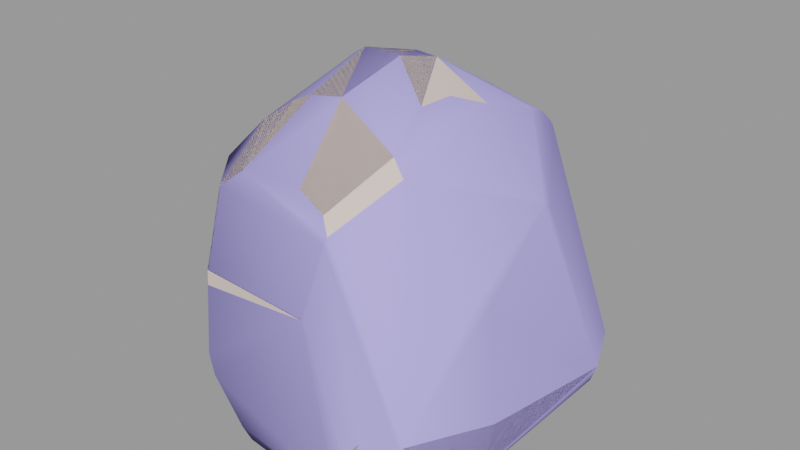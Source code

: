 # Source: cliff_wall_07.blend  (saved by Blender 2.92.15; exported with 4.5.12 LTS)
import bpy
from mathutils import Matrix  # noqa: F401  (used for matrix-valued properties, if any)

bpy.ops.wm.read_factory_settings(use_empty=True)
scene = bpy.context.scene
scene.name = 'cliff_wall_07.qc'

# ---- collections
col_cliff_wall_07 = bpy.data.collections.new('cliff_wall_07'); scene.collection.children.link(col_cliff_wall_07)

# ---- materials (node trees are filled in below, after node groups)
mat_cliff_wall_06 = bpy.data.materials.new('cliff_wall_06')
mat_cliff_wall_06.use_transparent_shadow = False
mat_cliff_wall_06.diffuse_color = (0.7415, 0.6145, 0.5547, 1.0)
mat_phy = bpy.data.materials.new('  phy')
mat_phy.use_transparent_shadow = False
mat_phy.diffuse_color = (0.4471, 0.4011, 0.9754, 1.0)

# ---- material node trees

# ---- meshes
me_cliff_wall_07_reference = bpy.data.meshes.new('cliff_wall_07_reference')
me_cliff_wall_07_reference.from_pydata([(-10.26, -50.6, 37.89), (19.17, -76.61, 40.13), (-0.6744, -39.34, 52.97), (77.6, -73.16, 43.53), (17.78, -78.53, 60.4), (68.06, -81.24, 61.36), (80.66, 7.003, 102.8), (75.37, 36.83, 107.0), (65.58, 19.43, 119.7), (81.76, 31.35, 84.88), (78.66, 5.142, 112.4), (74.95, 7.778, 117.4), (116.1, -39.44, 24.18), (96.32, 29.52, 41.63), (103.2, -38.53, 33.41), (105.1, 33.22, 29.08), (104.5, -74.52, 29.28), (92.35, -66.78, 36.88), (98.63, 31.34, 45.24), (110.0, -42.58, 36.2), (81.92, 58.88, 42.88), (99.12, 37.43, 48.54), (-12.48, 20.42, 46.42), (-17.4, -3.449, 27.48), (-8.405, 8.725, 45.88), (-22.46, 10.3, 28.91), (0.7573, 10.01, 63.48), (1.031, 21.05, 60.15), (16.72, 18.37, 90.62), (17.25, 24.92, 73.01), (-5.784, 2.178, 92.64), (21.26, -82.0, 25.34), (83.81, -80.46, 31.48), (18.22, -81.26, 33.06), (80.71, -82.46, 26.44), (-7.0, -53.45, 20.49), (-9.501, -54.78, 28.77), (-3.986, -48.32, 15.58), (29.29, -77.19, 18.14), (61.22, 71.78, 66.41), (31.53, 55.59, 81.41), (63.12, 69.47, 74.33), (30.35, 56.45, 74.13), (11.52, 35.55, 54.86), (-8.684, 28.99, 47.2), (20.59, 48.74, 53.98), (60.45, 72.25, 52.61), (70.0, 58.58, 94.48), (51.77, 42.55, 110.1), (71.25, 50.41, 100.9), (48.0, 49.46, 103.6), (45.66, 42.77, 108.5), (28.52, 36.84, 104.4), (29.26, 22.95, 109.8), (44.99, 18.57, 118.8), (55.45, 3.237, 131.9), (53.05, 18.03, 120.6), (43.42, 6.549, 131.0), (110.2, -41.24, -1.035), (112.3, 37.78, 5.619), (114.1, -42.39, 5.806), (110.3, 36.71, -1.026), (31.98, -79.9, 5.691), (-6.492, -47.8, -1.344), (33.31, -77.1, -1.126), (-7.595, -49.7, 5.586), (99.52, -74.72, 5.793), (82.41, -83.02, -0.8164), (96.14, -71.69, -0.8546), (84.52, -85.92, 5.836), (-18.92, 36.26, 5.721), (-5.307, 40.58, -1.394), (-17.02, 34.62, -1.252), (-6.251, 42.74, 5.566), (5.375, 58.19, 5.309), (42.84, 77.3, -1.012), (5.093, 55.12, -1.278), (44.71, 80.52, 5.472), (-20.87, -7.396, -1.429), (-22.72, -8.567, 5.47), (-27.36, 9.035, -1.242), (-28.99, 7.136, 4.552), (-29.65, 9.755, 5.691), (42.55, 62.27, -10.37), (11.74, 44.51, -10.37), (97.31, -34.01, -10.37), (97.31, 29.31, -10.37), (85.7, -58.55, -10.37), (74.56, -67.67, -10.37), (34.8, -63.26, -10.37), (2.226, -39.57, -10.37), (-9.622, -6.546, -10.37), (-14.72, 6.875, -10.37), (92.56, 69.88, 5.456), (95.07, 53.77, 28.91), (101.3, 62.73, 5.485), (86.59, 62.16, 29.11), (91.17, 68.19, -0.8506), (99.85, 61.2, -0.8675), (55.48, -68.1, 105.5), (38.37, -43.78, 126.8), (27.29, -66.79, 103.5), (55.1, -46.67, 130.8), (-7.976, -42.24, 90.99), (2.06, -3.582, 102.2), (7.152, -36.46, 98.96), (-18.99, -10.58, 14.57), (-19.57, -4.757, 19.54), (67.2, -81.47, 66.49), (17.5, -77.93, 66.06), (16.66, -68.66, 95.21), (-4.162, -46.53, 70.41), (24.97, -6.168, 129.5), (30.85, -44.42, 123.3), (31.53, -8.415, 133.5), (36.4, 8.262, 127.3), (52.0, -13.24, 135.7), (86.68, 53.71, -10.37), (3.153, 32.72, -10.37), (-6.296, 27.76, -10.37), (55.7, 76.74, 30.5), (28.96, 44.87, 97.94), (109.3, -36.18, 66.75), (97.31, 8.766, 86.59), (107.6, -37.49, 71.4), (98.97, 11.66, 83.56), (98.71, -47.18, 81.78), (100.0, 35.28, 50.43), (98.27, 16.31, 81.79), (101.7, 27.92, 52.58), (94.2, 22.72, 81.27), (111.4, -39.35, 41.64), (67.92, -70.5, 100.9), (82.43, -52.71, 119.2), (72.34, -26.54, 125.6), (71.46, -72.63, 95.06), (87.21, -53.75, 113.1), (-13.75, 34.75, 24.61), (1.253, 41.56, 24.38), (70.82, -8.746, 124.4), (76.8, -28.2, 119.5), (75.45, -12.34, 118.5), (-1.568, -43.68, 57.13), (70.13, 60.73, 91.73), (79.5, 61.64, 49.26), (88.54, 59.25, 33.94), (86.22, -70.96, 45.03), (90.83, -80.78, 27.81), (85.64, -83.68, 21.98), (86.04, -79.99, 31.72), (17.49, 11.99, 104.6), (21.34, -4.212, 123.9), (93.92, 62.72, -3.914), (19.86, -48.97, 114.9), (15.59, 58.05, 23.4)], [], [(0, 1, 2), (3, 4, 1), (3, 5, 4), (6, 7, 8), (6, 9, 7), (8, 10, 6), (8, 11, 10), (12, 13, 14), (12, 15, 13), (16, 14, 17), (16, 12, 14), (14, 18, 19), (14, 13, 18), (20, 18, 13), (20, 21, 18), (22, 23, 24), (22, 25, 23), (22, 26, 27), (22, 24, 26), (26, 28, 29), (26, 30, 28), (31, 32, 33), (31, 34, 32), (33, 35, 31), (33, 36, 35), (36, 1, 0), (36, 33, 1), (31, 37, 38), (31, 35, 37), (39, 40, 41), (39, 42, 40), (43, 27, 29), (43, 44, 27), (45, 39, 46), (45, 42, 39), (42, 43, 29), (42, 45, 43), (47, 48, 49), (47, 50, 48), (51, 52, 53), (53, 54, 51), (48, 7, 49), (48, 8, 7), (55, 56, 57), (55, 8, 56), (56, 51, 54), (56, 48, 51), (58, 59, 60), (58, 61, 59), (62, 63, 64), (62, 65, 63), (66, 67, 68), (66, 69, 67), (70, 71, 72), (70, 73, 71), (74, 75, 76), (74, 77, 75), (64, 69, 62), (64, 67, 69), (65, 78, 63), (65, 79, 78), (79, 80, 78), (79, 81, 80), (82, 72, 80), (82, 70, 72), (76, 73, 74), (76, 71, 73), (76, 83, 84), (76, 75, 83), (61, 85, 86), (61, 58, 85), (58, 87, 85), (58, 68, 87), (68, 88, 87), (68, 67, 88), (67, 89, 88), (67, 64, 89), (64, 90, 89), (64, 63, 90), (63, 91, 90), (63, 78, 91), (78, 92, 91), (78, 80, 92), (93, 94, 95), (93, 96, 94), (95, 97, 93), (95, 98, 97), (99, 100, 101), (99, 102, 100), (103, 104, 30), (103, 105, 104), (36, 106, 35), (36, 107, 106), (36, 23, 107), (36, 0, 23), (108, 4, 5), (108, 109, 4), (110, 111, 109), (110, 103, 111), (100, 112, 113), (100, 114, 112), (57, 54, 115), (57, 56, 54), (115, 114, 57), (115, 112, 114), (102, 114, 100), (102, 116, 114), (57, 116, 55), (57, 114, 116), (89, 90, 91), (89, 91, 92), (92, 88, 89), (92, 87, 88), (92, 85, 87), (92, 86, 85), (92, 117, 86), (92, 83, 117), (92, 84, 83), (92, 118, 84), (92, 119, 118), (68, 60, 66), (68, 58, 60), (59, 12, 60), (59, 15, 12), (16, 60, 12), (16, 66, 60), (38, 65, 62), (38, 37, 65), (80, 119, 92), (80, 72, 119), (72, 118, 119), (72, 71, 118), (71, 84, 118), (71, 76, 84), (98, 59, 61), (98, 95, 59), (93, 75, 77), (93, 97, 75), (59, 94, 15), (59, 95, 94), (96, 77, 120), (96, 93, 77), (121, 51, 50), (121, 52, 51), (122, 123, 124), (122, 125, 123), (126, 123, 6), (126, 124, 123), (127, 128, 129), (127, 130, 128), (18, 21, 127), (18, 127, 129), (129, 19, 18), (129, 131, 19), (132, 102, 99), (132, 133, 102), (134, 102, 133), (134, 116, 102), (133, 135, 136), (133, 132, 135), (9, 21, 20), (9, 127, 21), (9, 130, 127), (43, 137, 44), (43, 138, 137), (73, 137, 138), (73, 70, 137), (55, 11, 8), (55, 139, 11), (134, 139, 55), (134, 55, 116), (136, 134, 133), (136, 140, 134), (139, 134, 140), (139, 140, 141), (11, 139, 141), (11, 141, 10), (1, 142, 2), (1, 4, 142), (109, 142, 4), (109, 111, 142), (126, 140, 136), (126, 141, 140), (126, 10, 141), (126, 6, 10), (20, 7, 9), (20, 49, 7), (20, 47, 49), (20, 143, 47), (20, 144, 143), (17, 14, 19), (46, 96, 120), (46, 145, 96), (46, 20, 145), (46, 144, 20), (46, 143, 144), (46, 41, 143), (46, 39, 41), (22, 27, 44), (17, 136, 146), (17, 126, 136), (17, 124, 126), (17, 122, 124), (17, 131, 122), (17, 19, 131), (26, 29, 27), (26, 103, 30), (26, 111, 103), (26, 142, 111), (26, 2, 142), (147, 34, 148), (147, 32, 34), (147, 149, 32), (5, 135, 108), (5, 136, 135), (5, 146, 136), (5, 3, 146), (37, 35, 106), (25, 70, 82), (25, 137, 70), (25, 44, 137), (25, 22, 44), (147, 146, 149), (147, 17, 146), (147, 16, 17), (13, 145, 20), (13, 94, 145), (13, 15, 94), (31, 38, 34), (0, 24, 23), (0, 26, 24), (0, 2, 26), (48, 50, 51), (125, 6, 123), (125, 9, 6), (125, 130, 9), (125, 128, 130), (28, 30, 104), (28, 104, 150), (150, 104, 151), (150, 151, 112), (150, 112, 115), (115, 53, 150), (115, 54, 53), (122, 128, 125), (122, 129, 128), (122, 131, 129), (8, 48, 56), (52, 121, 28), (28, 53, 52), (28, 150, 53), (80, 81, 82), (40, 28, 121), (40, 29, 28), (40, 42, 29), (145, 94, 96), (98, 117, 152), (98, 86, 117), (98, 61, 86), (98, 152, 97), (97, 83, 75), (97, 117, 83), (97, 152, 117), (110, 99, 101), (110, 132, 99), (110, 135, 132), (110, 108, 135), (110, 109, 108), (81, 25, 82), (81, 23, 25), (81, 107, 23), (79, 107, 81), (79, 106, 107), (37, 106, 79), (37, 79, 65), (105, 103, 110), (38, 148, 34), (38, 69, 148), (38, 62, 69), (153, 105, 110), (147, 66, 16), (147, 69, 66), (147, 148, 69), (151, 113, 112), (151, 153, 113), (151, 105, 153), (151, 104, 105), (45, 46, 120), (45, 120, 154), (120, 74, 154), (120, 77, 74), (101, 153, 110), (101, 113, 153), (113, 101, 100), (43, 45, 154), (43, 154, 138), (154, 73, 138), (154, 74, 73), (3, 149, 146), (3, 32, 149), (3, 33, 32), (3, 1, 33), (121, 41, 40), (121, 143, 41), (121, 47, 143), (121, 50, 47)])
me_cliff_wall_07_reference.polygons.foreach_set('use_smooth', [True] * 306)
_k = set([(0, 1), (0, 2), (0, 23), (0, 36), (1, 2), (1, 3), (1, 4), (1, 33), (2, 26), (2, 142), (3, 5), (3, 146), (4, 5), (4, 109), (5, 108), (6, 8), (6, 9), (6, 10), (6, 123), (6, 126), (7, 8), (7, 9), (7, 49), (8, 11), (8, 48), (8, 55), (8, 56), (9, 20), (9, 130), (10, 11), (10, 141), (11, 139), (12, 14), (12, 15), (12, 16), (12, 60), (13, 14), (13, 15), (13, 18), (13, 20), (14, 17), (14, 19), (15, 59), (15, 94), (16, 17), (16, 66), (16, 147), (17, 19), (17, 146), (18, 19), (18, 21), (19, 131), (20, 21), (20, 144), (20, 145), (21, 127), (22, 24), (22, 25), (22, 27), (22, 44), (23, 24), (23, 25), (23, 107), (25, 82), (26, 27), (26, 29), (26, 30), (27, 29), (27, 44), (28, 29), (28, 30), (28, 121), (28, 150), (29, 42), (29, 43), (30, 103), (30, 104), (31, 33), (31, 34), (31, 35), (31, 38), (32, 33), (32, 34), (32, 149), (33, 36), (34, 38), (34, 148), (35, 36), (35, 37), (35, 106), (36, 107), (37, 38), (37, 65), (37, 106), (38, 62), (39, 41), (39, 42), (39, 46), (40, 41), (40, 42), (40, 121), (41, 143), (42, 45), (43, 44), (43, 45), (43, 138), (44, 137), (45, 46), (45, 154), (46, 120), (47, 49), (47, 50), (47, 143), (48, 49), (48, 50), (48, 51), (48, 56), (50, 51), (50, 121), (51, 52), (51, 54), (52, 53), (52, 121), (53, 54), (53, 150), (54, 56), (54, 115), (55, 57), (55, 116), (56, 57), (57, 114), (57, 115), (58, 60), (58, 61), (58, 68), (58, 85), (59, 60), (59, 61), (59, 95), (60, 66), (61, 86), (61, 98), (62, 64), (62, 65), (62, 69), (63, 64), (63, 65), (63, 78), (63, 90), (64, 67), (64, 89), (65, 79), (66, 68), (66, 69), (67, 68), (67, 69), (67, 88), (68, 87), (69, 148), (70, 72), (70, 73), (70, 82), (70, 137), (71, 72), (71, 73), (71, 76), (71, 118), (72, 80), (72, 119), (73, 74), (73, 138), (74, 76), (74, 77), (74, 154), (75, 76), (75, 77), (75, 83), (75, 97), (76, 84), (77, 93), (77, 120), (78, 80), (79, 81), (80, 81), (80, 82), (80, 92), (81, 82), (83, 84), (83, 117), (84, 118), (85, 86), (85, 87), (86, 117), (87, 88), (88, 89), (89, 90), (90, 91), (91, 92), (92, 119), (93, 95), (93, 96), (93, 97), (94, 95), (94, 96), (94, 145), (95, 98), (96, 120), (96, 145), (97, 98), (97, 152), (98, 152), (99, 101), (99, 102), (99, 132), (100, 101), (100, 102), (100, 113), (100, 114), (101, 110), (102, 116), (102, 133), (103, 105), (103, 110), (103, 111), (104, 105), (104, 151), (105, 110), (105, 153), (106, 107), (108, 109), (108, 135), (109, 110), (109, 111), (110, 153), (111, 142), (112, 113), (112, 114), (112, 115), (112, 151), (113, 153), (114, 116), (116, 134), (117, 152), (118, 119), (122, 124), (122, 125), (122, 131), (123, 124), (123, 125), (124, 126), (125, 128), (126, 136), (127, 129), (127, 130), (128, 129), (128, 130), (129, 131), (132, 133), (132, 135), (133, 134), (133, 136), (134, 139), (135, 136), (136, 140), (136, 146), (140, 141), (143, 144), (146, 149), (147, 148), (147, 149)])
me_cliff_wall_07_reference.attributes.new('sharp_edge', 'BOOLEAN', 'EDGE').data.foreach_set('value', [ (min(e.vertices), max(e.vertices)) in _k for e in me_cliff_wall_07_reference.edges])
_uv = me_cliff_wall_07_reference.uv_layers.new(name='UVMap')
_uv.uv.foreach_set('vector', [0.07596, 0.1744, 0.07462, 0.2128, 0.09402, 0.1759, 0.7168, 0.1411, 0.6424, 0.167, 0.6418, 0.1403, 0.7168, 0.1411, 0.7051, 0.1678, 0.6424, 0.167, 0.5761, 0.1117, 0.5979, 0.1183, 0.5699, 0.1474, 0.5761, 0.1117, 0.6206, 0.09552, 0.5979, 0.1183, 0.7037, 0.9506, 0.7167, 0.9264, 0.7294, 0.9274, 0.7037, 0.9506, 0.7098, 0.9313, 0.7167, 0.9264, 0.5281, 0.04179, 0.6162, 0.062, 0.5307, 0.06187, 0.5281, 0.04179, 0.6177, 0.04141, 0.6162, 0.062, 0.4847, 0.05456, 0.5307, 0.06187, 0.4935, 0.07454, 0.4847, 0.05456, 0.5281, 0.04179, 0.5307, 0.06187, 0.8207, 0.8496, 0.8148, 0.9441, 0.8118, 0.8437, 0.8207, 0.8496, 0.8202, 0.9415, 0.8148, 0.9441, 0.8318, 0.9863, 0.8148, 0.9441, 0.8202, 0.9415, 0.8318, 0.9863, 0.8107, 0.9533, 0.8148, 0.9441, 0.6396, 0.6524, 0.6755, 0.6403, 0.6524, 0.6606, 0.6396, 0.6524, 0.6587, 0.632, 0.6755, 0.6403, 0.6396, 0.6524, 0.6402, 0.6843, 0.6287, 0.6744, 0.6396, 0.6524, 0.6524, 0.6606, 0.6402, 0.6843, 0.6402, 0.6843, 0.6171, 0.72, 0.6111, 0.6963, 0.6402, 0.6843, 0.6522, 0.7243, 0.6171, 0.72, 0.05819, 0.2136, 0.05889, 0.287, 0.06627, 0.2118, 0.05819, 0.2136, 0.05316, 0.2824, 0.05889, 0.287, 0.06627, 0.2118, 0.0606, 0.1714, 0.05819, 0.2136, 0.06627, 0.2118, 0.06761, 0.1746, 0.0606, 0.1714, 0.06761, 0.1746, 0.07462, 0.2128, 0.07596, 0.1744, 0.06761, 0.1746, 0.06627, 0.2118, 0.07462, 0.2128, 0.05819, 0.2136, 0.04867, 0.1676, 0.0482, 0.2219, 0.05819, 0.2136, 0.05658, 0.1653, 0.04867, 0.1676, 0.5136, 0.7009, 0.5612, 0.7022, 0.5168, 0.7119, 0.5136, 0.7009, 0.5583, 0.6926, 0.5612, 0.7022, 0.6057, 0.667, 0.6287, 0.6744, 0.6111, 0.6963, 0.6057, 0.667, 0.629, 0.6516, 0.6287, 0.6744, 0.5629, 0.6608, 0.5136, 0.7009, 0.5074, 0.6833, 0.5629, 0.6608, 0.5583, 0.6926, 0.5136, 0.7009, 0.5674, 0.6907, 0.6057, 0.667, 0.6111, 0.6963, 0.5674, 0.6907, 0.5854, 0.6648, 0.6057, 0.667, 0.5256, 0.743, 0.5611, 0.7526, 0.5322, 0.7557, 0.5256, 0.743, 0.5551, 0.7421, 0.5611, 0.7526, 0.5649, 0.7478, 0.5854, 0.7353, 0.599, 0.7504, 0.599, 0.7504, 0.5881, 0.7733, 0.5649, 0.7478, 0.5611, 0.7526, 0.5391, 0.7758, 0.5322, 0.7557, 0.5611, 0.7526, 0.5665, 0.7904, 0.5391, 0.7758, 0.5927, 0.804, 0.5807, 0.7817, 0.602, 0.7908, 0.5927, 0.804, 0.5665, 0.7904, 0.5807, 0.7817, 0.5807, 0.7817, 0.5649, 0.7478, 0.5881, 0.7733, 0.5807, 0.7817, 0.5611, 0.7526, 0.5649, 0.7478, 0.5226, 0.008539, 0.6202, 0.009204, 0.5226, 0.01879, 0.5226, 0.008539, 0.6187, 0.000203, 0.6202, 0.009204, 0.02653, 0.2046, 0.01468, 0.1213, 0.01551, 0.2047, 0.02653, 0.2046, 0.02588, 0.1228, 0.01468, 0.1213, 0.02337, 0.314, 0.01368, 0.2832, 0.0116, 0.312, 0.02337, 0.314, 0.02382, 0.2864, 0.01368, 0.2832, 0.6317, 0.5981, 0.6158, 0.5876, 0.6326, 0.5889, 0.6317, 0.5981, 0.6144, 0.5975, 0.6158, 0.5876, 0.5475, 0.5923, 0.4944, 0.6063, 0.546, 0.5826, 0.5475, 0.5923, 0.494, 0.6164, 0.4944, 0.6063, 0.01551, 0.2047, 0.02382, 0.2864, 0.02653, 0.2046, 0.01551, 0.2047, 0.01368, 0.2832, 0.02382, 0.2864, 0.02588, 0.1228, 0.01594, 0.04482, 0.01468, 0.1213, 0.02588, 0.1228, 0.02783, 0.04595, 0.01594, 0.04482, 0.02783, 0.04595, 0.01668, 0.01222, 0.01594, 0.04482, 0.02783, 0.04595, 0.02706, 0.01466, 0.01668, 0.01222, 0.6658, 0.6014, 0.6326, 0.5889, 0.6663, 0.5919, 0.6658, 0.6014, 0.6317, 0.5981, 0.6326, 0.5889, 0.5933, 0.5874, 0.6144, 0.5975, 0.5898, 0.5962, 0.5933, 0.5874, 0.6158, 0.5876, 0.6144, 0.5975, 0.7006, 0.3677, 0.7504, 0.3633, 0.7108, 0.3858, 0.7006, 0.3677, 0.7509, 0.3394, 0.7504, 0.3633, 0.8391, 0.3985, 0.8169, 0.4932, 0.8186, 0.4086, 0.8391, 0.3985, 0.8369, 0.5039, 0.8169, 0.4932, 0.8369, 0.5039, 0.8016, 0.5255, 0.8169, 0.4932, 0.8369, 0.5039, 0.8172, 0.5463, 0.8016, 0.5255, 0.8172, 0.5463, 0.7873, 0.5373, 0.8016, 0.5255, 0.8172, 0.5463, 0.7975, 0.5618, 0.7873, 0.5373, 0.7975, 0.5618, 0.7372, 0.5303, 0.7873, 0.5373, 0.7975, 0.5618, 0.7335, 0.5526, 0.7372, 0.5303, 0.7335, 0.5526, 0.6968, 0.4979, 0.7372, 0.5303, 0.7335, 0.5526, 0.6824, 0.5113, 0.6968, 0.4979, 0.6824, 0.5113, 0.6824, 0.4535, 0.6968, 0.4979, 0.6824, 0.5113, 0.6637, 0.4557, 0.6824, 0.4535, 0.6637, 0.4557, 0.6765, 0.4356, 0.6824, 0.4535, 0.6637, 0.4557, 0.6566, 0.4318, 0.6765, 0.4356, 0.6671, 0.01178, 0.6462, 0.04279, 0.6536, 0.009415, 0.6671, 0.01178, 0.6614, 0.04598, 0.6462, 0.04279, 0.6536, 0.009415, 0.6702, 0.003203, 0.6671, 0.01178, 0.6536, 0.009415, 0.6536, 0.000377, 0.6702, 0.003203, 0.6874, 0.229, 0.6621, 0.27, 0.6518, 0.2256, 0.6874, 0.229, 0.6842, 0.274, 0.6621, 0.27, 0.5902, 0.213, 0.5635, 0.2643, 0.5475, 0.2556, 0.5902, 0.213, 0.5988, 0.2364, 0.5635, 0.2643, 0.06761, 0.1746, 0.05819, 0.1288, 0.0606, 0.1714, 0.06761, 0.1746, 0.06446, 0.1261, 0.05819, 0.1288, 0.06761, 0.1746, 0.07135, 0.1289, 0.06446, 0.1261, 0.06761, 0.1746, 0.07596, 0.1744, 0.07135, 0.1289, 0.7036, 0.1746, 0.6424, 0.167, 0.7051, 0.1678, 0.7036, 0.1746, 0.6421, 0.1742, 0.6424, 0.167, 0.6382, 0.2143, 0.5961, 0.1847, 0.6421, 0.1742, 0.6382, 0.2143, 0.5902, 0.213, 0.5961, 0.1847, 0.6621, 0.27, 0.6287, 0.3108, 0.6528, 0.265, 0.6621, 0.27, 0.6389, 0.3128, 0.6287, 0.3108, 0.602, 0.7908, 0.5881, 0.7733, 0.6067, 0.7816, 0.602, 0.7908, 0.5807, 0.7817, 0.5881, 0.7733, 0.6067, 0.7816, 0.6256, 0.7958, 0.602, 0.7908, 0.6067, 0.7816, 0.6298, 0.7858, 0.6256, 0.7958, 0.6842, 0.274, 0.6389, 0.3128, 0.6621, 0.27, 0.6842, 0.274, 0.6661, 0.3165, 0.6389, 0.3128, 0.602, 0.7908, 0.6098, 0.8187, 0.5927, 0.804, 0.602, 0.7908, 0.6256, 0.7958, 0.6098, 0.8187, 0.7372, 0.5303, 0.6968, 0.4979, 0.6824, 0.4535, 0.7372, 0.5303, 0.6824, 0.4535, 0.6765, 0.4356, 0.6765, 0.4356, 0.7873, 0.5373, 0.7372, 0.5303, 0.6765, 0.4356, 0.8016, 0.5255, 0.7873, 0.5373, 0.6765, 0.4356, 0.8169, 0.4932, 0.8016, 0.5255, 0.6765, 0.4356, 0.8186, 0.4086, 0.8169, 0.4932, 0.6765, 0.4356, 0.8059, 0.3759, 0.8186, 0.4086, 0.6765, 0.4356, 0.7504, 0.3633, 0.8059, 0.3759, 0.6765, 0.4356, 0.7108, 0.3858, 0.7504, 0.3633, 0.6765, 0.4356, 0.6995, 0.4013, 0.7108, 0.3858, 0.6765, 0.4356, 0.6875, 0.408, 0.6995, 0.4013, 0.4798, 0.01207, 0.5226, 0.01879, 0.4789, 0.02291, 0.4798, 0.01207, 0.5226, 0.008539, 0.5226, 0.01879, 0.6202, 0.009204, 0.5281, 0.04179, 0.5226, 0.01879, 0.6202, 0.009204, 0.6177, 0.04141, 0.5281, 0.04179, 0.4847, 0.05456, 0.5226, 0.01879, 0.5281, 0.04179, 0.4847, 0.05456, 0.4789, 0.02291, 0.5226, 0.01879, 0.04519, 0.1996, 0.02588, 0.1228, 0.02653, 0.2046, 0.04519, 0.1996, 0.04245, 0.1248, 0.02588, 0.1228, 0.6566, 0.4318, 0.6875, 0.408, 0.6765, 0.4356, 0.6566, 0.4318, 0.6706, 0.3966, 0.6875, 0.408, 0.6706, 0.3966, 0.6995, 0.4013, 0.6875, 0.408, 0.6706, 0.3966, 0.6856, 0.387, 0.6995, 0.4013, 0.6856, 0.387, 0.7108, 0.3858, 0.6995, 0.4013, 0.6856, 0.387, 0.7006, 0.3677, 0.7108, 0.3858, 0.6536, 0.000377, 0.6202, 0.009204, 0.6187, 0.000203, 0.6536, 0.000377, 0.6536, 0.009415, 0.6202, 0.009204, 0.6671, 0.01178, 0.7327, 0.02114, 0.7285, 0.03057, 0.6671, 0.01178, 0.6702, 0.003203, 0.7327, 0.02114, 0.6202, 0.009204, 0.6462, 0.04279, 0.6177, 0.04141, 0.6202, 0.009204, 0.6536, 0.009415, 0.6462, 0.04279, 0.6614, 0.04598, 0.7285, 0.03057, 0.7045, 0.05939, 0.6614, 0.04598, 0.6671, 0.01178, 0.7285, 0.03057, 0.5753, 0.725, 0.5649, 0.7478, 0.5551, 0.7421, 0.5753, 0.725, 0.5854, 0.7353, 0.5649, 0.7478, 0.7758, 0.8593, 0.7586, 0.9223, 0.7696, 0.8586, 0.7758, 0.8593, 0.7634, 0.9249, 0.7586, 0.9223, 0.7514, 0.848, 0.7586, 0.9223, 0.7294, 0.9274, 0.7514, 0.848, 0.7696, 0.8586, 0.7586, 0.9223, 0.8081, 0.9502, 0.7662, 0.9306, 0.8044, 0.9403, 0.8081, 0.9502, 0.7664, 0.9403, 0.7662, 0.9306, 0.8148, 0.9441, 0.8107, 0.9533, 0.8081, 0.9502, 0.8148, 0.9441, 0.8081, 0.9502, 0.8044, 0.9403, 0.8044, 0.9403, 0.8118, 0.8437, 0.8148, 0.9441, 0.8044, 0.9403, 0.8057, 0.8493, 0.8118, 0.8437, 0.7035, 0.2228, 0.6842, 0.274, 0.6874, 0.229, 0.7035, 0.2228, 0.721, 0.2585, 0.6842, 0.274, 0.6906, 0.888, 0.6615, 0.8667, 0.6978, 0.8492, 0.6906, 0.888, 0.666, 0.9139, 0.6615, 0.8667, 0.721, 0.2585, 0.7084, 0.2147, 0.7286, 0.2513, 0.721, 0.2585, 0.7035, 0.2228, 0.7084, 0.2147, 0.7576, 0.9591, 0.8107, 0.9533, 0.8157, 0.9918, 0.7576, 0.9591, 0.8081, 0.9502, 0.8107, 0.9533, 0.7576, 0.9591, 0.7664, 0.9403, 0.8081, 0.9502, 0.6057, 0.667, 0.6283, 0.6222, 0.629, 0.6516, 0.6057, 0.667, 0.6084, 0.6239, 0.6283, 0.6222, 0.6144, 0.5975, 0.6283, 0.6222, 0.6084, 0.6239, 0.6144, 0.5975, 0.6317, 0.5981, 0.6283, 0.6222, 0.6783, 0.9344, 0.7098, 0.9313, 0.7037, 0.9506, 0.6783, 0.9344, 0.6954, 0.912, 0.7098, 0.9313, 0.6906, 0.888, 0.6954, 0.912, 0.6783, 0.9344, 0.6906, 0.888, 0.6783, 0.9344, 0.666, 0.9139, 0.7074, 0.8457, 0.6906, 0.888, 0.6978, 0.8492, 0.7074, 0.8457, 0.6998, 0.8837, 0.6906, 0.888, 0.6954, 0.912, 0.6906, 0.888, 0.6998, 0.8837, 0.6954, 0.912, 0.6998, 0.8837, 0.704, 0.9051, 0.7098, 0.9313, 0.6954, 0.912, 0.704, 0.9051, 0.7098, 0.9313, 0.704, 0.9051, 0.7167, 0.9264, 0.6418, 0.1403, 0.593, 0.1665, 0.5881, 0.1602, 0.6418, 0.1403, 0.6424, 0.167, 0.593, 0.1665, 0.6421, 0.1742, 0.593, 0.1665, 0.6424, 0.167, 0.6421, 0.1742, 0.5961, 0.1847, 0.593, 0.1665, 0.7514, 0.848, 0.6998, 0.8837, 0.7074, 0.8457, 0.7514, 0.848, 0.704, 0.9051, 0.6998, 0.8837, 0.7514, 0.848, 0.7167, 0.9264, 0.704, 0.9051, 0.7514, 0.848, 0.7294, 0.9274, 0.7167, 0.9264, 0.6642, 0.06366, 0.5979, 0.1183, 0.6206, 0.09552, 0.6642, 0.06366, 0.6275, 0.1376, 0.5979, 0.1183, 0.6642, 0.06366, 0.6409, 0.1336, 0.6275, 0.1376, 0.6642, 0.06366, 0.6448, 0.131, 0.6409, 0.1336, 0.6642, 0.06366, 0.665, 0.07393, 0.6448, 0.131, 0.8342, 0.8116, 0.8207, 0.8496, 0.8118, 0.8437, 0.6894, 0.08722, 0.6614, 0.04598, 0.7045, 0.05939, 0.6894, 0.08722, 0.6556, 0.05151, 0.6614, 0.04598, 0.6894, 0.08722, 0.6642, 0.06366, 0.6556, 0.05151, 0.6894, 0.08722, 0.665, 0.07393, 0.6642, 0.06366, 0.6894, 0.08722, 0.6448, 0.131, 0.665, 0.07393, 0.6894, 0.08722, 0.679, 0.1159, 0.6448, 0.131, 0.6894, 0.08722, 0.6848, 0.1059, 0.679, 0.1159, 0.6396, 0.6524, 0.6287, 0.6744, 0.629, 0.6516, 0.7999, 0.8044, 0.7074, 0.8457, 0.7867, 0.7984, 0.7999, 0.8044, 0.7514, 0.848, 0.7074, 0.8457, 0.7999, 0.8044, 0.7696, 0.8586, 0.7514, 0.848, 0.7999, 0.8044, 0.7758, 0.8593, 0.7696, 0.8586, 0.7999, 0.8044, 0.8057, 0.8493, 0.7758, 0.8593, 0.7999, 0.8044, 0.8118, 0.8437, 0.8057, 0.8493, 0.6402, 0.6843, 0.6111, 0.6963, 0.6287, 0.6744, 0.524, 0.1716, 0.5902, 0.213, 0.5328, 0.2126, 0.524, 0.1716, 0.5961, 0.1847, 0.5902, 0.213, 0.524, 0.1716, 0.593, 0.1665, 0.5961, 0.1847, 0.524, 0.1716, 0.5881, 0.1602, 0.593, 0.1665, 0.05388, 0.2973, 0.05316, 0.2824, 0.04622, 0.2893, 0.05388, 0.2973, 0.05889, 0.287, 0.05316, 0.2824, 0.05388, 0.2973, 0.05924, 0.2904, 0.05889, 0.287, 0.7051, 0.1678, 0.7084, 0.2147, 0.7036, 0.1746, 0.7051, 0.1678, 0.735, 0.2447, 0.7084, 0.2147, 0.7051, 0.1678, 0.7346, 0.1502, 0.735, 0.2447, 0.7051, 0.1678, 0.7238, 0.146, 0.7346, 0.1502, 0.04867, 0.1676, 0.05658, 0.1653, 0.05088, 0.1027, 0.6587, 0.632, 0.6317, 0.5981, 0.6658, 0.6014, 0.6587, 0.632, 0.6283, 0.6222, 0.6317, 0.5981, 0.6587, 0.632, 0.629, 0.6516, 0.6283, 0.6222, 0.6587, 0.632, 0.6396, 0.6524, 0.629, 0.6516, 0.05388, 0.2973, 0.07824, 0.2914, 0.05924, 0.2904, 0.05388, 0.2973, 0.07365, 0.3051, 0.07824, 0.2914, 0.05388, 0.2973, 0.05644, 0.3193, 0.07365, 0.3051, 0.6162, 0.062, 0.6556, 0.05151, 0.6642, 0.06366, 0.6162, 0.062, 0.6462, 0.04279, 0.6556, 0.05151, 0.6162, 0.062, 0.6177, 0.04141, 0.6462, 0.04279, 0.05819, 0.2136, 0.0482, 0.2219, 0.05316, 0.2824, 0.07596, 0.1744, 0.09248, 0.1291, 0.07135, 0.1289, 0.07596, 0.1744, 0.1081, 0.138, 0.09248, 0.1291, 0.07596, 0.1744, 0.09402, 0.1759, 0.1081, 0.138, 0.5611, 0.7526, 0.5551, 0.7421, 0.5649, 0.7478, 0.7634, 0.9249, 0.7294, 0.9274, 0.7586, 0.9223, 0.7634, 0.9249, 0.7576, 0.9591, 0.7294, 0.9274, 0.7634, 0.9249, 0.7664, 0.9403, 0.7576, 0.9591, 0.7634, 0.9249, 0.7662, 0.9306, 0.7664, 0.9403, 0.6171, 0.72, 0.6522, 0.7243, 0.6492, 0.7423, 0.6171, 0.72, 0.6492, 0.7423, 0.6203, 0.7433, 0.6203, 0.7433, 0.6492, 0.7423, 0.6313, 0.7766, 0.6203, 0.7433, 0.6313, 0.7766, 0.6298, 0.7858, 0.6203, 0.7433, 0.6298, 0.7858, 0.6067, 0.7816, 0.6067, 0.7816, 0.599, 0.7504, 0.6203, 0.7433, 0.6067, 0.7816, 0.5881, 0.7733, 0.599, 0.7504, 0.7758, 0.8593, 0.7662, 0.9306, 0.7634, 0.9249, 0.7758, 0.8593, 0.8044, 0.9403, 0.7662, 0.9306, 0.7758, 0.8593, 0.8057, 0.8493, 0.8044, 0.9403, 0.5665, 0.7904, 0.5611, 0.7526, 0.5807, 0.7817, 0.5861, 0.7346, 0.5779, 0.7235, 0.6171, 0.72, 0.6171, 0.72, 0.599, 0.7504, 0.5861, 0.7346, 0.6171, 0.72, 0.6203, 0.7433, 0.599, 0.7504, 0.01668, 0.01222, 0.02706, 0.01466, 0.02912, 0.009689, 0.5664, 0.7007, 0.6171, 0.72, 0.5779, 0.7235, 0.5664, 0.7007, 0.6111, 0.6963, 0.6171, 0.72, 0.5664, 0.7007, 0.5674, 0.6907, 0.6111, 0.6963, 0.6556, 0.05151, 0.6462, 0.04279, 0.6614, 0.04598, 0.8257, 0.3636, 0.8059, 0.3759, 0.8165, 0.3623, 0.8257, 0.3636, 0.8186, 0.4086, 0.8059, 0.3759, 0.8257, 0.3636, 0.8391, 0.3985, 0.8186, 0.4086, 0.8257, 0.3636, 0.8165, 0.3623, 0.8135, 0.353, 0.8135, 0.353, 0.7504, 0.3633, 0.7509, 0.3394, 0.8135, 0.353, 0.8059, 0.3759, 0.7504, 0.3633, 0.8135, 0.353, 0.8165, 0.3623, 0.8059, 0.3759, 0.6382, 0.2143, 0.6874, 0.229, 0.6518, 0.2256, 0.6382, 0.2143, 0.7035, 0.2228, 0.6874, 0.229, 0.6382, 0.2143, 0.7084, 0.2147, 0.7035, 0.2228, 0.6382, 0.2143, 0.7036, 0.1746, 0.7084, 0.2147, 0.6382, 0.2143, 0.6421, 0.1742, 0.7036, 0.1746, 0.02706, 0.01466, 0.06985, 0.01508, 0.02912, 0.009689, 0.02706, 0.01466, 0.06658, 0.04202, 0.06985, 0.01508, 0.02706, 0.01466, 0.05251, 0.0423, 0.06658, 0.04202, 0.02783, 0.04595, 0.05251, 0.0423, 0.02706, 0.01466, 0.02783, 0.04595, 0.04333, 0.05227, 0.05251, 0.0423, 0.04245, 0.1248, 0.04333, 0.05227, 0.02783, 0.04595, 0.04245, 0.1248, 0.02783, 0.04595, 0.02588, 0.1228, 0.5988, 0.2364, 0.5902, 0.213, 0.6382, 0.2143, 0.04519, 0.1996, 0.04622, 0.2893, 0.05316, 0.2824, 0.04519, 0.1996, 0.02382, 0.2864, 0.04622, 0.2893, 0.04519, 0.1996, 0.02653, 0.2046, 0.02382, 0.2864, 0.6402, 0.2515, 0.6103, 0.2507, 0.6382, 0.2143, 0.05388, 0.2973, 0.02337, 0.314, 0.05644, 0.3193, 0.05388, 0.2973, 0.02382, 0.2864, 0.02337, 0.314, 0.05388, 0.2973, 0.04622, 0.2893, 0.02382, 0.2864, 0.6202, 0.3082, 0.6528, 0.265, 0.6287, 0.3108, 0.6202, 0.3082, 0.6402, 0.2515, 0.6528, 0.265, 0.6202, 0.3082, 0.6103, 0.2507, 0.6402, 0.2515, 0.6202, 0.3082, 0.5879, 0.2888, 0.6103, 0.2507, 0.5629, 0.6608, 0.5074, 0.6833, 0.4981, 0.6536, 0.5629, 0.6608, 0.4981, 0.6536, 0.5464, 0.6205, 0.4981, 0.6536, 0.5475, 0.5923, 0.5464, 0.6205, 0.4981, 0.6536, 0.494, 0.6164, 0.5475, 0.5923, 0.6518, 0.2256, 0.6402, 0.2515, 0.6382, 0.2143, 0.6518, 0.2256, 0.6528, 0.265, 0.6402, 0.2515, 0.6528, 0.265, 0.6518, 0.2256, 0.6621, 0.27, 0.6057, 0.667, 0.5854, 0.6648, 0.5811, 0.6223, 0.6057, 0.667, 0.5811, 0.6223, 0.6084, 0.6239, 0.5811, 0.6223, 0.6144, 0.5975, 0.6084, 0.6239, 0.5811, 0.6223, 0.5898, 0.5962, 0.6144, 0.5975, 0.07488, 0.2809, 0.05924, 0.2904, 0.07824, 0.2914, 0.07488, 0.2809, 0.05889, 0.287, 0.05924, 0.2904, 0.07488, 0.2809, 0.06627, 0.2118, 0.05889, 0.287, 0.07488, 0.2809, 0.07462, 0.2128, 0.06627, 0.2118, 0.5753, 0.725, 0.5168, 0.7119, 0.5612, 0.7022, 0.5753, 0.725, 0.5229, 0.7392, 0.5168, 0.7119, 0.5753, 0.725, 0.5256, 0.743, 0.5229, 0.7392, 0.5753, 0.725, 0.5551, 0.7421, 0.5256, 0.743])
me_cliff_wall_07_reference.materials.append(mat_cliff_wall_06)
me_cliff_wall_07_reference.use_remesh_fix_poles = True
me_cliff_wall_07_reference.use_remesh_preserve_attributes = False
me_cliff_wall_07_reference.use_mirror_vertex_groups = False
me_cliff_wall_07_reference.update()
me_cliff_wall_07_reference.normals_split_custom_set([tuple(v) for v in zip(*[iter([-0.5025, -0.5085, 0.6992, -0.5025, -0.5085, 0.6992, -0.5025, -0.5085, 0.6992, 0.01663, -0.9682, -0.2496, 0.01663, -0.9682, -0.2495, 0.01662, -0.9682, -0.2496, 0.01663, -0.9682, -0.2496, 0.01663, -0.9682, -0.2496, 0.01663, -0.9682, -0.2495, 0.8901, 0.0948, 0.4459, 0.8901, 0.09479, 0.4459, 0.8901, 0.09479, 0.4458, 0.8901, 0.0948, 0.4459, 0.8901, 0.0948, 0.4458, 0.8901, 0.09479, 0.4459, 0.7756, 0.5694, 0.2724, 0.7756, 0.5694, 0.2724, 0.7756, 0.5694, 0.2724, 0.7756, 0.5694, 0.2724, 0.7756, 0.5694, 0.2724, 0.7756, 0.5694, 0.2724, 0.7076, 0.02451, 0.7062, 0.7076, 0.02453, 0.7062, 0.7076, 0.02453, 0.7062, 0.7076, 0.02451, 0.7062, 0.7076, 0.02453, 0.7062, 0.7076, 0.02453, 0.7062, 0.5382, -0.07833, 0.8392, 0.5382, -0.07833, 0.8392, 0.5381, -0.07833, 0.8392, 0.5382, -0.07833, 0.8392, 0.5382, -0.07833, 0.8392, 0.5382, -0.07833, 0.8392, 0.5969, 0.1722, -0.7836, 0.5969, 0.1722, -0.7836, 0.5969, 0.1722, -0.7836, 0.5969, 0.1722, -0.7836, 0.5969, 0.1722, -0.7836, 0.5969, 0.1722, -0.7836, 0.6635, 0.3455, -0.6636, 0.6634, 0.3455, -0.6637, 0.6634, 0.3455, -0.6637, 0.6635, 0.3455, -0.6636, 0.6634, 0.3455, -0.6637, 0.6634, 0.3455, -0.6637, -0.7455, -0.3131, 0.5884, -0.7455, -0.3131, 0.5884, -0.7455, -0.3131, 0.5884, -0.7455, -0.3131, 0.5884, -0.7455, -0.3131, 0.5884, -0.7455, -0.3131, 0.5884, -0.8068, -0.06252, 0.5876, -0.8388, -0.0571, 0.5414, -0.8068, -0.06249, 0.5876, -0.8068, -0.06252, 0.5876, -0.8388, -0.05708, 0.5415, -0.8388, -0.0571, 0.5414, -0.6337, 0.7611, 0.1383, -0.6337, 0.7611, 0.1383, -0.6337, 0.7611, 0.1383, -0.6337, 0.7611, 0.1383, -0.6337, 0.7611, 0.1383, -0.6337, 0.7611, 0.1383, 0.003427, -0.9776, 0.2103, 0.003423, -0.9776, 0.2102, 0.003427, -0.9776, 0.2103, 0.003427, -0.9776, 0.2103, 0.003439, -0.9776, 0.2103, 0.003423, -0.9776, 0.2102, -0.6566, -0.7102, -0.254, -0.6566, -0.7102, -0.254, -0.6566, -0.7102, -0.254, -0.6566, -0.7102, -0.254, -0.6566, -0.7102, -0.254, -0.6566, -0.7102, -0.254, -0.6511, -0.6631, 0.3693, -0.6511, -0.6631, 0.3693, -0.6511, -0.6631, 0.3694, -0.6511, -0.6631, 0.3693, -0.6511, -0.6631, 0.3693, -0.6511, -0.6631, 0.3693, -0.3843, -0.5109, -0.7689, -0.3837, -0.5106, -0.7694, -0.3843, -0.511, -0.7689, -0.3843, -0.5109, -0.7689, -0.3837, -0.5107, -0.7694, -0.3837, -0.5106, -0.7694, -0.3579, 0.8971, 0.2592, -0.3579, 0.8971, 0.2591, -0.3579, 0.8971, 0.2592, -0.3579, 0.8971, 0.2592, -0.3579, 0.8971, 0.2591, -0.3579, 0.8971, 0.2591, -0.5167, 0.5974, 0.6133, -0.5167, 0.5974, 0.6132, -0.5167, 0.5974, 0.6132, -0.5167, 0.5974, 0.6133, -0.5168, 0.5974, 0.6132, -0.5167, 0.5974, 0.6132, -0.4846, 0.874, -0.03586, -0.4846, 0.874, -0.03588, -0.4846, 0.874, -0.03588, -0.4846, 0.874, -0.03586, -0.4846, 0.874, -0.03587, -0.4846, 0.874, -0.03588, -0.8336, 0.4114, 0.3685, -0.8336, 0.4115, 0.3684, -0.8336, 0.4115, 0.3684, -0.8336, 0.4114, 0.3685, -0.8336, 0.4114, 0.3685, -0.8336, 0.4115, 0.3684, 0.05794, 0.6628, 0.7466, 0.05793, 0.6628, 0.7466, 0.05795, 0.6628, 0.7466, 0.05794, 0.6628, 0.7466, 0.05795, 0.6628, 0.7466, 0.05793, 0.6628, 0.7466, -0.3538, 0.3471, 0.8685, -0.3252, 0.3246, 0.8882, -0.3538, 0.3471, 0.8685, -0.3538, 0.3471, 0.8685, -0.3819, 0.3689, 0.8474, -0.3538, 0.3471, 0.8685, 0.2282, 0.4743, 0.8503, 0.2282, 0.4743, 0.8503, 0.2282, 0.4743, 0.8503, 0.2282, 0.4743, 0.8503, 0.2282, 0.4744, 0.8503, 0.2282, 0.4743, 0.8503, 0.04528, 0.6114, 0.79, 0.04534, 0.6114, 0.79, 0.0453, 0.6114, 0.79, 0.04528, 0.6114, 0.79, 0.04531, 0.6114, 0.79, 0.04534, 0.6114, 0.79, -0.1956, 0.3815, 0.9034, -0.1955, 0.3815, 0.9034, -0.1956, 0.3815, 0.9034, -0.1956, 0.3815, 0.9034, -0.1955, 0.3816, 0.9034, -0.1955, 0.3815, 0.9034, 0.9173, 0.009906, -0.398, 0.9173, 0.009906, -0.398, 0.9173, 0.009901, -0.398, 0.9173, 0.009906, -0.398, 0.9173, 0.009901, -0.398, 0.9173, 0.009906, -0.398, -0.5598, -0.7487, -0.355, -0.5598, -0.7487, -0.355, -0.5598, -0.7487, -0.355, -0.5598, -0.7487, -0.355, -0.5598, -0.7487, -0.355, -0.5598, -0.7487, -0.355, 0.527, -0.6738, -0.518, 0.527, -0.6737, -0.518, 0.527, -0.6738, -0.518, 0.527, -0.6738, -0.518, 0.527, -0.6737, -0.518, 0.527, -0.6737, -0.518, -0.4341, 0.8427, -0.3184, -0.4341, 0.8427, -0.3184, -0.4341, 0.8428, -0.3184, -0.4341, 0.8427, -0.3184, -0.4341, 0.8427, -0.3184, -0.4341, 0.8427, -0.3184, -0.4729, 0.822, -0.3172, -0.4729, 0.822, -0.3172, -0.4729, 0.822, -0.3172, -0.4729, 0.822, -0.3172, -0.4729, 0.822, -0.3172, -0.4729, 0.822, -0.3172, -0.1061, -0.918, -0.3822, -0.1061, -0.918, -0.3822, -0.1061, -0.918, -0.3822, -0.1061, -0.918, -0.3822, -0.1061, -0.918, -0.3822, -0.1061, -0.918, -0.3822, -0.9061, -0.3286, -0.2664, -0.8917, -0.342, -0.2966, -0.9061, -0.3286, -0.2665, -0.9061, -0.3286, -0.2664, -0.8917, -0.342, -0.2966, -0.8917, -0.342, -0.2966, -0.8917, -0.342, -0.2966, -0.8761, -0.355, -0.3263, -0.8917, -0.342, -0.2966, -0.8917, -0.342, -0.2966, -0.8761, -0.355, -0.3263, -0.8761, -0.355, -0.3263, -0.8768, 0.3547, -0.3246, -0.8768, 0.3547, -0.3246, -0.8768, 0.3547, -0.3246, -0.8768, 0.3547, -0.3246, -0.8768, 0.3547, -0.3246, -0.8768, 0.3547, -0.3246, -0.7791, 0.5711, -0.2586, -0.7791, 0.5711, -0.2586, -0.7791, 0.5711, -0.2586, -0.7791, 0.5711, -0.2586, -0.7791, 0.5711, -0.2586, -0.7791, 0.5711, -0.2586, -0.2936, 0.5093, -0.809, -0.2936, 0.5093, -0.809, -0.2936, 0.5093, -0.809, -0.2936, 0.5093, -0.809, -0.2936, 0.5093, -0.809, -0.2936, 0.5093, -0.809, 0.5854, 5.023e-07, -0.8107, 0.5854, 2.101e-06, -0.8107, 0.5854, 5.296e-08, -0.8107, 0.5854, 5.023e-07, -0.8107, 0.5854, 2.357e-06, -0.8107, 0.5854, 2.101e-06, -0.8107, 0.4827, -0.2285, -0.8454, 0.4827, -0.2285, -0.8454, 0.4827, -0.2285, -0.8454, 0.4827, -0.2285, -0.8454, 0.4827, -0.2285, -0.8454, 0.4827, -0.2285, -0.8454, 0.3126, -0.3815, -0.8699, 0.3126, -0.3815, -0.8699, 0.3126, -0.3815, -0.8699, 0.3126, -0.3815, -0.8699, 0.3126, -0.3815, -0.8699, 0.3126, -0.3815, -0.8699, -0.06102, -0.5498, -0.833, -0.06102, -0.5498, -0.833, -0.06102, -0.5498, -0.833, -0.06102, -0.5498, -0.833, -0.06102, -0.5498, -0.833, -0.06102, -0.5498, -0.833, -0.3577, -0.4918, -0.7938, -0.3577, -0.4918, -0.7938, -0.3577, -0.4918, -0.7938, -0.3577, -0.4918, -0.7938, -0.3577, -0.4918, -0.7938, -0.3577, -0.4918, -0.7938, -0.5976, -0.2143, -0.7726, -0.5967, -0.2194, -0.7719, -0.5976, -0.2143, -0.7726, -0.5976, -0.2143, -0.7726, -0.5964, -0.2211, -0.7717, -0.5967, -0.2194, -0.7719, -0.5964, -0.2211, -0.7717, -0.5954, -0.2262, -0.7709, -0.5967, -0.2194, -0.7719, -0.5964, -0.2211, -0.7717, -0.5954, -0.2262, -0.7709, -0.5954, -0.2262, -0.7709, 0.6166, 0.6781, 0.3999, 0.6167, 0.6781, 0.3998, 0.6166, 0.6781, 0.3998, 0.6166, 0.6781, 0.3999, 0.6167, 0.6781, 0.3998, 0.6167, 0.6781, 0.3998, 0.5977, 0.735, -0.3202, 0.5977, 0.735, -0.3202, 0.5977, 0.735, -0.3202, 0.5977, 0.735, -0.3202, 0.5977, 0.735, -0.3202, 0.5977, 0.735, -0.3202, -0.157, -0.7122, 0.6842, -0.157, -0.7122, 0.6842, -0.157, -0.7122, 0.6842, -0.157, -0.7122, 0.6842, -0.157, -0.7122, 0.6842, -0.157, -0.7122, 0.6842, -0.6042, -0.0724, 0.7935, -0.6042, -0.07241, 0.7935, -0.6042, -0.07239, 0.7935, -0.6042, -0.0724, 0.7935, -0.6042, -0.07241, 0.7935, -0.6042, -0.07241, 0.7935, -0.9583, -0.2502, -0.1383, -0.9583, -0.2502, -0.1383, -0.9583, -0.2502, -0.1383, -0.9583, -0.2502, -0.1383, -0.9583, -0.2502, -0.1383, -0.9583, -0.2502, -0.1383, -0.9806, -0.1477, 0.1286, -0.9806, -0.1476, 0.1287, -0.9806, -0.1477, 0.1286, -0.9806, -0.1477, 0.1286, -0.9806, -0.1477, 0.1286, -0.9806, -0.1476, 0.1287, -0.06278, -0.9976, 0.02833, -0.06278, -0.9976, 0.02835, -0.06278, -0.9976, 0.02831, -0.06278, -0.9976, 0.02833, -0.06278, -0.9976, 0.02834, -0.06278, -0.9976, 0.02835, -0.7767, -0.6223, 0.09702, -0.7767, -0.6223, 0.097, -0.7767, -0.6223, 0.09701, -0.7767, -0.6223, 0.09702, -0.7767, -0.6223, 0.097, -0.7767, -0.6223, 0.097, -0.4793, -0.2299, 0.847, -0.4793, -0.2299, 0.847, -0.4793, -0.2299, 0.847, -0.4793, -0.2299, 0.847, -0.4793, -0.2299, 0.847, -0.4793, -0.2299, 0.847, -0.143, 0.7136, 0.6858, -0.143, 0.7136, 0.6858, -0.143, 0.7136, 0.6858, -0.143, 0.7136, 0.6858, -0.143, 0.7136, 0.6858, -0.143, 0.7136, 0.6858, -0.353, 0.4137, 0.8392, -0.353, 0.4137, 0.8392, -0.353, 0.4137, 0.8392, -0.353, 0.4137, 0.8392, -0.353, 0.4137, 0.8392, -0.353, 0.4137, 0.8392, -0.2011, -0.1896, 0.9611, -0.2011, -0.1895, 0.9611, -0.2011, -0.1896, 0.9611, -0.2011, -0.1896, 0.9611, -0.2011, -0.1896, 0.9611, -0.2011, -0.1895, 0.9611, -0.04198, 0.2165, 0.9754, -0.04196, 0.2165, 0.9754, -0.04198, 0.2165, 0.9754, -0.04198, 0.2165, 0.9754, -0.04195, 0.2165, 0.9754, -0.04196, 0.2165, 0.9754, 1.483e-05, 5.996e-05, -1.0, 3.938e-05, 7.321e-05, -1.0, 9.237e-05, 0.0001147, -1.0, 1.483e-05, 5.996e-05, -1.0, 9.237e-05, 0.0001147, -1.0, -1.185e-05, 2.625e-05, -1.0, -1.185e-05, 2.625e-05, -1.0, -8.006e-06, 3.536e-05, -1.0, 1.483e-05, 5.996e-05, -1.0, -1.185e-05, 2.625e-05, -1.0, -1.81e-05, 2.19e-05, -1.0, -8.006e-06, 3.536e-05, -1.0, -1.185e-05, 2.625e-05, -1.0, -2.441e-05, 9.012e-06, -1.0, -1.81e-05, 2.19e-05, -1.0, -1.185e-05, 2.625e-05, -1.0, -2.619e-05, -7.367e-06, -1.0, -2.441e-05, 9.012e-06, -1.0, -1.185e-05, 2.625e-05, -1.0, -2.808e-05, -7.519e-06, -1.0, -2.619e-05, -7.367e-06, -1.0, -1.185e-05, 2.625e-05, -1.0, -3.623e-05, 1.041e-05, -1.0, -2.808e-05, -7.519e-06, -1.0, -1.185e-05, 2.625e-05, -1.0, -4.806e-05, 1.795e-05, -1.0, -3.623e-05, 1.041e-05, -1.0, -1.185e-05, 2.625e-05, -1.0, -2.948e-05, 2.334e-05, -1.0, -4.806e-05, 1.795e-05, -1.0, -1.185e-05, 2.625e-05, -1.0, 4.063e-05, -1.622e-05, -1.0, -2.948e-05, 2.334e-05, -1.0, 0.7743, -0.3548, -0.524, 0.7743, -0.3548, -0.5239, 0.7743, -0.3548, -0.524, 0.7743, -0.3548, -0.524, 0.7743, -0.3548, -0.5239, 0.7743, -0.3548, -0.5239, 0.9891, 0.07927, 0.1244, 0.9891, 0.07924, 0.1244, 0.9891, 0.07925, 0.1244, 0.9891, 0.07927, 0.1244, 0.9891, 0.07925, 0.1244, 0.9891, 0.07924, 0.1244, 0.9213, -0.3678, -0.1263, 0.9213, -0.3678, -0.1264, 0.9213, -0.3678, -0.1263, 0.9213, -0.3678, -0.1263, 0.9213, -0.3678, -0.1263, 0.9213, -0.3678, -0.1264, -0.6248, -0.7632, 0.1647, -0.6248, -0.7632, 0.1647, -0.6248, -0.7632, 0.1647, -0.6248, -0.7632, 0.1647, -0.6248, -0.7632, 0.1647, -0.6248, -0.7632, 0.1647, -0.546, 0.2203, -0.8083, -0.546, 0.2203, -0.8083, -0.546, 0.2203, -0.8083, -0.546, 0.2203, -0.8083, -0.546, 0.2203, -0.8083, -0.546, 0.2203, -0.8083, -0.2958, 0.5629, -0.7718, -0.2958, 0.5629, -0.7718, -0.2958, 0.5629, -0.7718, -0.2958, 0.5629, -0.7718, -0.2958, 0.5629, -0.7718, -0.2958, 0.5629, -0.7718, -0.4983, 0.3628, -0.7875, -0.4983, 0.3628, -0.7875, -0.4983, 0.3628, -0.7875, -0.4983, 0.3628, -0.7875, -0.4983, 0.3628, -0.7875, -0.4983, 0.3628, -0.7875, 0.8732, 0.378, -0.3075, 0.8732, 0.378, -0.3075, 0.8732, 0.378, -0.3075, 0.8732, 0.378, -0.3075, 0.8732, 0.378, -0.3075, 0.8732, 0.378, -0.3075, 0.1855, 0.9006, -0.3931, 0.1855, 0.9006, -0.3931, 0.1855, 0.9006, -0.393, 0.1855, 0.9006, -0.3931, 0.1855, 0.9006, -0.393, 0.1855, 0.9006, -0.3931, 0.8475, 0.394, 0.3555, 0.8476, 0.3938, 0.3557, 0.8476, 0.3938, 0.3558, 0.8475, 0.394, 0.3555, 0.8476, 0.3938, 0.3558, 0.8476, 0.3938, 0.3557, 0.3025, 0.9341, 0.1896, 0.3025, 0.9341, 0.1896, 0.3025, 0.9341, 0.1896, 0.3025, 0.9341, 0.1896, 0.3025, 0.9341, 0.1896, 0.3025, 0.9341, 0.1896, -0.3665, 0.6141, 0.699, -0.3666, 0.614, 0.699, -0.3665, 0.614, 0.699, -0.3665, 0.6141, 0.699, -0.3665, 0.6141, 0.699, -0.3666, 0.614, 0.699, 0.9011, 0.05108, 0.4305, 0.9011, 0.05108, 0.4305, 0.9011, 0.05108, 0.4305, 0.9011, 0.05108, 0.4305, 0.9011, 0.05108, 0.4305, 0.9011, 0.05108, 0.4305, 0.7292, -0.04039, 0.6831, 0.7292, -0.04039, 0.6831, 0.7292, -0.0404, 0.6831, 0.7292, -0.04039, 0.6831, 0.7292, -0.04039, 0.6831, 0.7292, -0.04039, 0.6831, 0.8604, 0.4132, 0.2984, 0.8603, 0.4132, 0.2984, 0.8603, 0.4132, 0.2984, 0.8604, 0.4132, 0.2984, 0.8603, 0.4132, 0.2984, 0.8603, 0.4132, 0.2984, 0.9333, 0.1458, -0.3283, 0.9357, 0.107, -0.3361, 0.9357, 0.107, -0.3361, 0.9333, 0.1458, -0.3283, 0.9357, 0.107, -0.3361, 0.9333, 0.1458, -0.3283, 0.9333, 0.1458, -0.3283, 0.9293, 0.1843, -0.3199, 0.9333, 0.1458, -0.3283, 0.9333, 0.1458, -0.3283, 0.9293, 0.1843, -0.3199, 0.9293, 0.1843, -0.3199, 0.1034, -0.7566, 0.6456, 0.1035, -0.7566, 0.6456, 0.1034, -0.7566, 0.6456, 0.1034, -0.7566, 0.6456, 0.1034, -0.7566, 0.6456, 0.1035, -0.7566, 0.6456, 0.3833, -0.08973, 0.9193, 0.3835, -0.08996, 0.9191, 0.3834, -0.08983, 0.9192, 0.3833, -0.08973, 0.9193, 0.3834, -0.08981, 0.9192, 0.3835, -0.08996, 0.9191, 0.3814, -0.7904, 0.4794, 0.3815, -0.7904, 0.4794, 0.3814, -0.7904, 0.4794, 0.3814, -0.7904, 0.4794, 0.3814, -0.7904, 0.4794, 0.3815, -0.7904, 0.4794, 0.6362, 0.6526, 0.4115, 0.6363, 0.6526, 0.4115, 0.6363, 0.6526, 0.4115, 0.6362, 0.6526, 0.4115, 0.6363, 0.6525, 0.4115, 0.6363, 0.6526, 0.4115, 0.6362, 0.6526, 0.4115, 0.6363, 0.6526, 0.4115, 0.6363, 0.6525, 0.4115, -0.3935, 0.867, 0.3058, -0.4081, 0.8764, 0.2556, -0.3936, 0.8669, 0.3059, -0.3935, 0.867, 0.3058, -0.4081, 0.8764, 0.2557, -0.4081, 0.8764, 0.2556, -0.4214, 0.8835, 0.2047, -0.4081, 0.8764, 0.2556, -0.4081, 0.8764, 0.2557, -0.4214, 0.8835, 0.2047, -0.4215, 0.8834, 0.2047, -0.4081, 0.8764, 0.2556, 0.5223, 0.1676, 0.8361, 0.5448, 0.234, 0.8053, 0.5448, 0.2341, 0.8053, 0.5223, 0.1676, 0.8361, 0.5223, 0.1675, 0.8362, 0.5448, 0.234, 0.8053, 0.4967, 0.09992, 0.8621, 0.5223, 0.1675, 0.8362, 0.5223, 0.1676, 0.8361, 0.4967, 0.09992, 0.8621, 0.5223, 0.1676, 0.8361, 0.4967, 0.09987, 0.8622, 0.8019, 0.1761, 0.5709, 0.8082, 0.142, 0.5716, 0.8019, 0.1761, 0.5709, 0.8019, 0.1761, 0.5709, 0.8082, 0.142, 0.5716, 0.8082, 0.142, 0.5716, 0.8106, 0.08045, 0.58, 0.8082, 0.142, 0.5716, 0.8082, 0.142, 0.5716, 0.8106, 0.08045, 0.58, 0.8082, 0.142, 0.5716, 0.8106, 0.08048, 0.58, 0.8071, 0.05318, 0.588, 0.8106, 0.08045, 0.58, 0.8106, 0.08048, 0.58, 0.8071, 0.05318, 0.588, 0.8106, 0.08048, 0.58, 0.8072, 0.05318, 0.5879, -0.8722, -0.4479, -0.1966, -0.855, -0.4816, -0.1924, -0.8722, -0.4479, -0.1966, -0.8722, -0.4479, -0.1966, -0.855, -0.4816, -0.1924, -0.855, -0.4816, -0.1924, -0.8365, -0.5147, -0.1878, -0.855, -0.4816, -0.1924, -0.855, -0.4816, -0.1924, -0.8365, -0.5147, -0.1878, -0.8365, -0.5147, -0.1879, -0.855, -0.4816, -0.1924, 0.8957, 0.1503, 0.4186, 0.8957, 0.1503, 0.4186, 0.8957, 0.1503, 0.4186, 0.8957, 0.1503, 0.4186, 0.8957, 0.1503, 0.4186, 0.8957, 0.1503, 0.4186, 0.8957, 0.1503, 0.4186, 0.8957, 0.1503, 0.4186, 0.8957, 0.1503, 0.4186, 0.8957, 0.1503, 0.4186, 0.8957, 0.1503, 0.4186, 0.8957, 0.1503, 0.4186, 0.9228, 0.3227, 0.2105, 0.9228, 0.3227, 0.2105, 0.9228, 0.3227, 0.2105, 0.9228, 0.3227, 0.2105, 0.9228, 0.3227, 0.2105, 0.9228, 0.3227, 0.2105, 0.9228, 0.3227, 0.2105, 0.9228, 0.3227, 0.2105, 0.9228, 0.3227, 0.2105, 0.9228, 0.3227, 0.2105, 0.9228, 0.3227, 0.2105, 0.9228, 0.3227, 0.2105, 0.9228, 0.3227, 0.2105, 0.9227, 0.3229, 0.2105, 0.9228, 0.3227, 0.2105, 0.2597, -0.2156, -0.9413, 0.2597, -0.2156, -0.9413, 0.2597, -0.2156, -0.9413, 0.5274, 0.84, 0.127, 0.4887, 0.8591, 0.152, 0.4888, 0.8591, 0.152, 0.5274, 0.84, 0.127, 0.4887, 0.8591, 0.152, 0.4887, 0.8591, 0.152, 0.5274, 0.84, 0.127, 0.4887, 0.8591, 0.152, 0.4887, 0.8591, 0.152, 0.5274, 0.84, 0.127, 0.5274, 0.8401, 0.127, 0.4887, 0.8591, 0.152, 0.5274, 0.84, 0.127, 0.5648, 0.8189, 0.1017, 0.5274, 0.8401, 0.127, 0.5274, 0.84, 0.127, 0.5648, 0.8189, 0.1017, 0.5648, 0.8189, 0.1017, 0.5274, 0.84, 0.127, 0.5648, 0.8189, 0.1017, 0.5648, 0.8189, 0.1017, -0.6964, 0.247, 0.6738, -0.6964, 0.247, 0.6738, -0.6964, 0.247, 0.6738, 0.7781, -0.6101, 0.1495, 0.7781, -0.61, 0.1495, 0.7781, -0.6101, 0.1495, 0.7781, -0.6101, 0.1495, 0.7781, -0.61, 0.1495, 0.7781, -0.61, 0.1495, 0.7781, -0.6101, 0.1495, 0.7781, -0.6101, 0.1495, 0.7781, -0.61, 0.1495, 0.7781, -0.6101, 0.1495, 0.7781, -0.6101, 0.1495, 0.7781, -0.6101, 0.1495, 0.7781, -0.6101, 0.1495, 0.7781, -0.6101, 0.1495, 0.7781, -0.6101, 0.1495, 0.7781, -0.6101, 0.1495, 0.7781, -0.6101, 0.1495, 0.7781, -0.6101, 0.1495, -0.6379, 0.2369, 0.7328, -0.6379, 0.2369, 0.7328, -0.6379, 0.2369, 0.7328, -0.9797, 0.05965, -0.1915, -0.9797, 0.05968, -0.1915, -0.9797, 0.05966, -0.1915, -0.9797, 0.05965, -0.1915, -0.9797, 0.05971, -0.1914, -0.9797, 0.05968, -0.1915, -0.9797, 0.05965, -0.1915, -0.9797, 0.05968, -0.1914, -0.9797, 0.05971, -0.1914, -0.9797, 0.05965, -0.1915, -0.9797, 0.05968, -0.1914, -0.9797, 0.05968, -0.1914, 0.1138, -0.9332, 0.3408, 0.114, -0.9332, 0.3409, 0.114, -0.9332, 0.3408, 0.1138, -0.9332, 0.3408, 0.1139, -0.9332, 0.3408, 0.114, -0.9332, 0.3409, 0.1138, -0.9332, 0.3408, 0.114, -0.9332, 0.3408, 0.1139, -0.9332, 0.3408, 0.623, -0.771, 0.132, 0.623, -0.771, 0.132, 0.623, -0.771, 0.1321, 0.623, -0.771, 0.132, 0.623, -0.771, 0.132, 0.623, -0.771, 0.132, 0.623, -0.771, 0.132, 0.623, -0.771, 0.1321, 0.623, -0.771, 0.132, 0.623, -0.771, 0.132, 0.623, -0.771, 0.132, 0.623, -0.771, 0.1321, -0.6592, -0.2809, -0.6975, -0.6592, -0.2809, -0.6975, -0.6592, -0.2809, -0.6975, -0.8885, 0.3641, 0.2792, -0.8888, 0.3641, 0.2785, -0.8888, 0.3641, 0.2785, -0.8885, 0.3641, 0.2792, -0.8887, 0.3641, 0.2786, -0.8888, 0.3641, 0.2785, -0.8885, 0.3641, 0.2792, -0.8887, 0.3641, 0.2785, -0.8887, 0.3641, 0.2786, -0.8885, 0.3641, 0.2792, -0.8887, 0.3641, 0.2785, -0.8887, 0.3641, 0.2785, 0.4737, -0.5642, 0.6762, 0.4737, -0.5642, 0.6762, 0.4736, -0.5642, 0.6762, 0.4737, -0.5642, 0.6762, 0.4737, -0.5642, 0.6763, 0.4737, -0.5642, 0.6762, 0.4737, -0.5642, 0.6762, 0.4737, -0.5642, 0.6762, 0.4737, -0.5642, 0.6763, 0.733, 0.3471, 0.585, 0.733, 0.3471, 0.585, 0.733, 0.3471, 0.585, 0.733, 0.3471, 0.585, 0.733, 0.3471, 0.585, 0.733, 0.3471, 0.585, 0.733, 0.3471, 0.585, 0.733, 0.3471, 0.585, 0.733, 0.3471, 0.585, 0.003717, -0.8333, -0.5529, 0.003717, -0.8333, -0.5529, 0.003717, -0.8333, -0.5529, -0.8682, -0.05148, 0.4936, -0.8388, -0.05708, 0.5415, -0.8682, -0.05148, 0.4936, -0.8682, -0.05148, 0.4936, -0.8388, -0.0571, 0.5414, -0.8388, -0.05708, 0.5415, -0.8682, -0.05148, 0.4936, -0.8682, -0.05147, 0.4936, -0.8388, -0.0571, 0.5414, -0.1735, 0.6264, 0.76, -0.1735, 0.6264, 0.76, -0.1735, 0.6264, 0.76, 0.5719, 0.4423, 0.6908, 0.5719, 0.4423, 0.6909, 0.5719, 0.4423, 0.6908, 0.5719, 0.4423, 0.6908, 0.5719, 0.4423, 0.6909, 0.5719, 0.4423, 0.6909, 0.5719, 0.4423, 0.6908, 0.5719, 0.4423, 0.6909, 0.5719, 0.4423, 0.6909, 0.5719, 0.4423, 0.6908, 0.5719, 0.4423, 0.6909, 0.5719, 0.4423, 0.6909, -0.547, 0.6456, 0.5329, -0.547, 0.6456, 0.5329, -0.5886, 0.5897, 0.553, -0.547, 0.6456, 0.5329, -0.5886, 0.5897, 0.553, -0.5633, 0.5767, 0.5917, -0.5633, 0.5767, 0.5917, -0.5886, 0.5897, 0.553, -0.6089, 0.5437, 0.5776, -0.5633, 0.5767, 0.5917, -0.6089, 0.5437, 0.5776, -0.5902, 0.5566, 0.5847, -0.5633, 0.5767, 0.5917, -0.5902, 0.5566, 0.5847, -0.5366, 0.5624, 0.6291, -0.5366, 0.5624, 0.6291, -0.4802, 0.5656, 0.6705, -0.5633, 0.5767, 0.5917, -0.5366, 0.5624, 0.6291, -0.4802, 0.5655, 0.6705, -0.4802, 0.5656, 0.6705, 0.982, 0.146, 0.1195, 0.982, 0.146, 0.1196, 0.982, 0.1461, 0.1195, 0.982, 0.146, 0.1195, 0.982, 0.146, 0.1196, 0.982, 0.146, 0.1196, 0.982, 0.146, 0.1195, 0.982, 0.146, 0.1196, 0.982, 0.146, 0.1196, 0.01997, 0.3936, 0.9191, 0.01997, 0.3936, 0.9191, 0.01997, 0.3936, 0.9191, -0.8542, 0.3428, 0.3909, -0.8876, 0.3179, 0.3333, -0.8542, 0.3428, 0.3909, -0.8542, 0.3428, 0.3909, -0.8164, 0.3661, 0.4466, -0.8542, 0.3428, 0.3909, -0.8542, 0.3428, 0.3909, -0.8164, 0.3661, 0.4466, -0.8164, 0.3661, 0.4466, -0.9473, -0.1071, -0.3021, -0.9473, -0.1071, -0.3021, -0.9473, -0.1071, -0.3021, -0.9116, 0.3817, 0.1528, -0.9129, 0.3916, 0.1149, -0.9128, 0.3917, 0.1155, -0.9116, 0.3817, 0.1528, -0.9116, 0.3816, 0.153, -0.9129, 0.3916, 0.1149, -0.9116, 0.3817, 0.1528, -0.9089, 0.371, 0.1904, -0.9116, 0.3816, 0.153, 0.6976, 0.7025, 0.1406, 0.6976, 0.7025, 0.1406, 0.6976, 0.7025, 0.1406, 0.489, 0.2131, -0.8459, 0.489, 0.2131, -0.8459, 0.489, 0.2131, -0.8459, 0.489, 0.2131, -0.8459, 0.489, 0.2131, -0.8459, 0.489, 0.2131, -0.8459, 0.489, 0.2131, -0.8459, 0.489, 0.2131, -0.8459, 0.489, 0.2131, -0.8459, 0.4817, 0.5999, -0.6388, 0.4817, 0.5999, -0.6388, 0.4817, 0.5999, -0.6388, 0.1017, 0.5244, -0.8454, 0.1017, 0.5244, -0.8454, 0.1017, 0.5244, -0.8454, 0.1017, 0.5244, -0.8454, 0.1017, 0.5244, -0.8454, 0.1017, 0.5244, -0.8454, 0.1017, 0.5244, -0.8454, 0.1017, 0.5243, -0.8454, 0.1017, 0.5244, -0.8454, -0.06877, -0.9505, 0.303, -0.06877, -0.9505, 0.3031, -0.06877, -0.9505, 0.3031, -0.06877, -0.9505, 0.303, -0.06878, -0.9505, 0.3031, -0.06877, -0.9505, 0.3031, -0.06877, -0.9505, 0.303, -0.06877, -0.9505, 0.3031, -0.06878, -0.9505, 0.3031, -0.06877, -0.9505, 0.303, -0.06881, -0.9505, 0.303, -0.06877, -0.9505, 0.3031, -0.06877, -0.9505, 0.303, -0.06878, -0.9505, 0.3031, -0.06881, -0.9505, 0.303, -0.8927, -0.3449, 0.2902, -0.8912, -0.3504, 0.288, -0.8912, -0.3504, 0.288, -0.8927, -0.3449, 0.2902, -0.8912, -0.3504, 0.288, -0.8912, -0.3504, 0.288, -0.8927, -0.3449, 0.2902, -0.8927, -0.3449, 0.2901, -0.8912, -0.3504, 0.288, -0.8891, -0.3362, 0.3105, -0.8927, -0.3449, 0.2901, -0.8927, -0.3449, 0.2902, -0.8891, -0.3362, 0.3105, -0.8891, -0.3362, 0.3105, -0.8927, -0.3449, 0.2901, -0.8838, -0.3329, 0.3287, -0.8891, -0.3362, 0.3105, -0.8891, -0.3362, 0.3105, -0.8838, -0.3329, 0.3287, -0.8891, -0.3362, 0.3105, -0.8838, -0.3329, 0.3287, -0.3879, -0.2188, 0.8953, -0.3879, -0.2188, 0.8953, -0.3879, -0.2188, 0.8953, -0.119, -0.9801, 0.1587, -0.119, -0.9801, 0.1586, -0.119, -0.9801, 0.1586, -0.119, -0.9801, 0.1587, -0.119, -0.9801, 0.1586, -0.119, -0.9801, 0.1586, -0.119, -0.9801, 0.1587, -0.119, -0.9801, 0.1587, -0.119, -0.9801, 0.1586, -0.8465, -0.3012, 0.4391, -0.8465, -0.3012, 0.4391, -0.8465, -0.3012, 0.4391, 0.5098, -0.8602, -0.01594, 0.5098, -0.8602, -0.01594, 0.5098, -0.8602, -0.01594, 0.5098, -0.8602, -0.01594, 0.5097, -0.8602, -0.01596, 0.5098, -0.8602, -0.01594, 0.5098, -0.8602, -0.01594, 0.5098, -0.8602, -0.01595, 0.5097, -0.8602, -0.01596, -0.7239, -0.1516, 0.6731, -0.6646, -0.1689, 0.7278, -0.6646, -0.1689, 0.7278, -0.7239, -0.1516, 0.6731, -0.7239, -0.1516, 0.6731, -0.6646, -0.1689, 0.7278, -0.7239, -0.1516, 0.6731, -0.7781, -0.1333, 0.6138, -0.7239, -0.1516, 0.6731, -0.7239, -0.1516, 0.6731, -0.7782, -0.1333, 0.6137, -0.7781, -0.1333, 0.6138, -0.4617, 0.8335, 0.3035, -0.4617, 0.8335, 0.3036, -0.4603, 0.8346, 0.3026, -0.4617, 0.8335, 0.3035, -0.4603, 0.8346, 0.3026, -0.4604, 0.8346, 0.3026, -0.4603, 0.8346, 0.3026, -0.459, 0.8356, 0.3017, -0.4604, 0.8346, 0.3026, -0.4603, 0.8346, 0.3026, -0.459, 0.8356, 0.3017, -0.459, 0.8356, 0.3017, -0.3326, -0.6052, 0.7232, -0.3682, -0.6038, 0.707, -0.3682, -0.6038, 0.707, -0.3326, -0.6052, 0.7232, -0.3326, -0.6052, 0.7232, -0.3682, -0.6038, 0.707, -0.3326, -0.6052, 0.7232, -0.3326, -0.6052, 0.7232, -0.2964, -0.6057, 0.7384, -0.7302, 0.5969, 0.3323, -0.7302, 0.5969, 0.3323, -0.723, 0.5965, 0.3486, -0.7302, 0.5969, 0.3323, -0.723, 0.5965, 0.3486, -0.723, 0.5965, 0.3487, -0.723, 0.5965, 0.3486, -0.7154, 0.596, 0.3646, -0.723, 0.5965, 0.3487, -0.723, 0.5965, 0.3486, -0.7154, 0.5959, 0.3648, -0.7154, 0.596, 0.3646, 0.0672, -0.8348, 0.5464, 0.1131, -0.8227, 0.5572, 0.1131, -0.8227, 0.5572, 0.0672, -0.8348, 0.5464, 0.06718, -0.8348, 0.5464, 0.1131, -0.8227, 0.5572, 0.0672, -0.8348, 0.5464, 0.02111, -0.8451, 0.5343, 0.06718, -0.8348, 0.5464, 0.0672, -0.8348, 0.5464, 0.02111, -0.845, 0.5343, 0.02111, -0.8451, 0.5343, -0.2517, 0.8452, 0.4715, -0.2517, 0.8452, 0.4714, -0.2517, 0.8452, 0.4715, -0.2517, 0.8452, 0.4715, -0.2517, 0.8452, 0.4715, -0.2517, 0.8452, 0.4714, -0.2517, 0.8452, 0.4715, -0.2517, 0.8452, 0.4715, -0.2517, 0.8452, 0.4715, -0.2517, 0.8452, 0.4715, -0.2517, 0.8452, 0.4715, -0.2517, 0.8452, 0.4715])] * 3)])
me_cliff_wall_07_physics = bpy.data.meshes.new('cliff_wall_07_physics')
me_cliff_wall_07_physics.from_pydata([(97.31, 29.31, -10.37), (93.92, 62.72, -3.914), (110.3, 36.71, -1.026), (99.85, 61.2, -0.8675), (42.55, 62.27, -10.37), (42.84, 77.3, -1.012), (86.68, 53.71, -10.37), (91.17, 68.19, -0.8506), (-6.296, 27.76, -10.37), (-17.02, 34.62, -1.252), (5.093, 55.12, -1.278), (-18.96, 36.19, 5.669), (-27.36, 9.035, -1.242), (38.37, -43.78, 126.8), (31.53, -8.415, 133.5), (30.85, -44.42, 123.3), (19.86, -48.97, 114.9), (27.29, -66.79, 103.5), (-5.784, 2.178, 92.64), (-12.79, 11.03, 60.17), (-29.65, 9.755, 5.691), (-14.62, 34.82, 22.01), (92.56, 69.88, 5.456), (44.71, 80.52, 5.472), (11.74, 44.51, -10.37), (-14.72, 6.875, -10.37), (2.226, -39.57, -10.37), (98.27, 16.31, 81.79), (112.3, 37.78, 5.619), (100.0, 35.28, 50.43), (101.3, 62.73, 5.485), (70.13, 60.73, 91.73), (71.25, 50.41, 100.9), (70.0, 58.58, 94.48), (51.77, 42.55, 110.1), (48.0, 49.46, 103.6), (75.35, 36.85, 107.0), (55.45, 3.237, 131.9), (85.64, -83.68, 21.98), (90.83, -80.78, 27.81), (67.2, -81.47, 66.49), (84.52, -85.92, 5.836), (55.1, -46.67, 130.8), (24.97, -6.168, 129.5), (24.19, -6.258, 128.7), (36.4, 8.262, 127.3), (28.52, 36.84, 104.4), (45.66, 42.77, 108.5), (28.96, 44.87, 97.94), (43.42, 6.549, 131.0), (-8.684, 28.99, 47.2), (-7.976, -42.24, 90.99), (85.69, -58.54, -10.38), (97.3, -34.01, -10.38), (5.375, 58.19, 5.309), (22.26, 54.5, 63.21), (31.53, 55.59, 81.41), (31.98, -79.9, 5.691), (21.26, -82.0, 25.34), (-6.492, -47.8, -1.344), (-7.595, -49.7, 5.586), (-28.99, 7.136, 4.552), (33.31, -77.1, -1.126), (34.8, -63.26, -10.37), (82.41, -83.02, -0.8164), (74.55, -67.67, -10.38), (96.14, -71.69, -0.8547), (99.52, -74.72, 5.793), (104.5, -74.52, 29.28), (103.3, -75.25, 28.43), (110.2, -41.24, -1.035), (114.1, -42.39, 5.806), (55.48, -68.1, 105.5), (67.92, -70.5, 100.9), (71.32, -72.69, 95.06), (70.77, -73.67, 92.03), (82.43, -52.71, 119.2), (87.21, -53.75, 113.1), (58.66, 7.104, 128.7), (74.95, 7.778, 117.4), (97.31, 8.766, 86.59), (98.97, 11.66, 83.56), (55.7, 76.74, 30.5), (61.22, 71.78, 66.41), (63.12, 69.47, 74.33), (-10.26, -50.6, 37.89), (-9.501, -54.78, 28.77), (18.22, -81.26, 33.06), (17.5, -77.93, 66.06), (52.0, -13.24, 135.7), (-13.75, 34.75, 24.61), (16.66, -68.66, 95.21), (70.87, -8.781, 124.3), (72.34, -26.54, 125.6), (116.1, -39.44, 24.18), (109.3, -36.18, 66.75), (107.6, -37.49, 71.4)], [], [(0, 1, 2), (2, 1, 3), (1, 4, 5), (4, 1, 6), (7, 1, 5), (1, 0, 6), (1, 7, 3), (8, 9, 10), (10, 9, 11), (9, 8, 12), (9, 12, 11), (13, 14, 15), (14, 16, 15), (15, 17, 13), (15, 16, 17), (18, 19, 20), (19, 18, 21), (20, 19, 21), (3, 7, 22), (7, 5, 23), (22, 7, 23), (5, 4, 10), (10, 4, 24), (4, 6, 24), (8, 25, 12), (25, 8, 26), (8, 24, 26), (8, 10, 24), (27, 28, 29), (29, 28, 30), (31, 27, 29), (29, 30, 31), (32, 27, 33), (33, 27, 31), (33, 34, 32), (33, 31, 35), (35, 34, 33), (32, 36, 27), (34, 37, 32), (37, 36, 32), (38, 39, 40), (40, 41, 38), (38, 41, 39), (17, 42, 13), (13, 42, 14), (43, 16, 14), (44, 16, 43), (43, 45, 46), (43, 46, 44), (14, 45, 43), (47, 48, 46), (35, 48, 47), (47, 34, 35), (46, 45, 47), (45, 49, 47), (47, 49, 34), (18, 50, 21), (18, 46, 48), (50, 18, 48), (51, 18, 20), (46, 18, 44), (18, 51, 44), (0, 52, 6), (52, 0, 53), (0, 2, 53), (54, 21, 55), (21, 54, 11), (54, 10, 11), (54, 5, 10), (5, 54, 23), (56, 54, 55), (54, 56, 23), (12, 25, 26), (57, 58, 59), (59, 58, 60), (12, 59, 61), (59, 60, 61), (59, 62, 57), (59, 63, 62), (63, 59, 26), (59, 12, 26), (57, 62, 64), (64, 41, 57), (57, 41, 58), (63, 52, 65), (52, 63, 26), (62, 63, 65), (64, 66, 67), (67, 41, 64), (67, 68, 69), (69, 41, 67), (67, 66, 70), (70, 71, 67), (71, 68, 67), (64, 62, 65), (66, 64, 65), (6, 52, 24), (24, 52, 26), (52, 66, 65), (66, 52, 53), (72, 17, 73), (73, 42, 72), (72, 42, 17), (74, 75, 69), (69, 68, 74), (74, 76, 73), (77, 76, 74), (73, 17, 74), (17, 75, 74), (74, 68, 77), (39, 41, 69), (69, 75, 39), (78, 37, 79), (79, 36, 78), (78, 36, 37), (79, 77, 80), (80, 81, 79), (77, 81, 80), (82, 83, 22), (83, 84, 22), (83, 82, 23), (83, 56, 84), (56, 83, 23), (31, 30, 22), (84, 31, 22), (35, 31, 84), (56, 35, 84), (35, 56, 48), (85, 20, 61), (86, 85, 61), (85, 51, 20), (51, 85, 86), (87, 58, 40), (58, 41, 40), (40, 88, 87), (39, 75, 40), (40, 75, 88), (88, 86, 87), (86, 58, 87), (14, 49, 45), (42, 89, 14), (14, 89, 49), (21, 50, 90), (90, 50, 48), (70, 66, 53), (2, 71, 70), (2, 70, 53), (81, 28, 27), (27, 36, 81), (12, 20, 11), (20, 12, 61), (73, 76, 42), (16, 91, 17), (17, 91, 75), (37, 92, 79), (81, 36, 79), (79, 76, 77), (92, 76, 79), (93, 92, 37), (37, 89, 93), (93, 76, 92), (93, 89, 76), (94, 68, 71), (95, 68, 94), (71, 28, 94), (94, 28, 95), (82, 22, 23), (90, 56, 55), (56, 90, 48), (68, 96, 77), (77, 96, 81), (34, 49, 37), (49, 89, 37), (60, 86, 61), (60, 58, 86), (51, 16, 44), (88, 51, 86), (51, 88, 91), (16, 51, 91), (20, 21, 11), (75, 91, 88), (21, 90, 55), (2, 28, 71), (3, 28, 2), (30, 3, 22), (30, 28, 3), (76, 89, 42), (81, 96, 95), (95, 28, 81), (95, 96, 68)])
me_cliff_wall_07_physics.polygons.foreach_set('use_smooth', [True] * 190)
_uv = me_cliff_wall_07_physics.uv_layers.new(name='UVMap')
_uv.uv.foreach_set('vector', [0.0, 0.0, 0.0, 0.0, 0.0, 0.0, 0.0, 0.0, 0.0, 0.0, 0.0, 0.0, 0.0, 0.0, 0.0, 0.0, 0.0, 0.0, 0.0, 0.0, 0.0, 0.0, 0.0, 0.0, 0.0, 0.0, 0.0, 0.0, 0.0, 0.0, 0.0, 0.0, 0.0, 0.0, 0.0, 0.0, 0.0, 0.0, 0.0, 0.0, 0.0, 0.0, 0.0, 0.0, 0.0, 0.0, 0.0, 0.0, 0.0, 0.0, 0.0, 0.0, 0.0, 0.0, 0.0, 0.0, 0.0, 0.0, 0.0, 0.0, 0.0, 0.0, 0.0, 0.0, 0.0, 0.0, 0.0, 0.0, 0.0, 0.0, 0.0, 0.0, 0.0, 0.0, 0.0, 0.0, 0.0, 0.0, 0.0, 0.0, 0.0, 0.0, 0.0, 0.0, 0.0, 0.0, 0.0, 0.0, 0.0, 0.0, 0.0, 0.0, 0.0, 0.0, 0.0, 0.0, 0.0, 0.0, 0.0, 0.0, 0.0, 0.0, 0.0, 0.0, 0.0, 0.0, 0.0, 0.0, 0.0, 0.0, 0.0, 0.0, 0.0, 0.0, 0.0, 0.0, 0.0, 0.0, 0.0, 0.0, 0.0, 0.0, 0.0, 0.0, 0.0, 0.0, 0.0, 0.0, 0.0, 0.0, 0.0, 0.0, 0.0, 0.0, 0.0, 0.0, 0.0, 0.0, 0.0, 0.0, 0.0, 0.0, 0.0, 0.0, 0.0, 0.0, 0.0, 0.0, 0.0, 0.0, 0.0, 0.0, 0.0, 0.0, 0.0, 0.0, 0.0, 0.0, 0.0, 0.0, 0.0, 0.0, 0.0, 0.0, 0.0, 0.0, 0.0, 0.0, 0.0, 0.0, 0.0, 0.0, 0.0, 0.0, 0.0, 0.0, 0.0, 0.0, 0.0, 0.0, 0.0, 0.0, 0.0, 0.0, 0.0, 0.0, 0.0, 0.0, 0.0, 0.0, 0.0, 0.0, 0.0, 0.0, 0.0, 0.0, 0.0, 0.0, 0.0, 0.0, 0.0, 0.0, 0.0, 0.0, 0.0, 0.0, 0.0, 0.0, 0.0, 0.0, 0.0, 0.0, 0.0, 0.0, 0.0, 0.0, 0.0, 0.0, 0.0, 0.0, 0.0, 0.0, 0.0, 0.0, 0.0, 0.0, 0.0, 0.0, 0.0, 0.0, 0.0, 0.0, 0.0, 0.0, 0.0, 0.0, 0.0, 0.0, 0.0, 0.0, 0.0, 0.0, 0.0, 0.0, 0.0, 0.0, 0.0, 0.0, 0.0, 0.0, 0.0, 0.0, 0.0, 0.0, 0.0, 0.0, 0.0, 0.0, 0.0, 0.0, 0.0, 0.0, 0.0, 0.0, 0.0, 0.0, 0.0, 0.0, 0.0, 0.0, 0.0, 0.0, 0.0, 0.0, 0.0, 0.0, 0.0, 0.0, 0.0, 0.0, 0.0, 0.0, 0.0, 0.0, 0.0, 0.0, 0.0, 0.0, 0.0, 0.0, 0.0, 0.0, 0.0, 0.0, 0.0, 0.0, 0.0, 0.0, 0.0, 0.0, 0.0, 0.0, 0.0, 0.0, 0.0, 0.0, 0.0, 0.0, 0.0, 0.0, 0.0, 0.0, 0.0, 0.0, 0.0, 0.0, 0.0, 0.0, 0.0, 0.0, 0.0, 0.0, 0.0, 0.0, 0.0, 0.0, 0.0, 0.0, 0.0, 0.0, 0.0, 0.0, 0.0, 0.0, 0.0, 0.0, 0.0, 0.0, 0.0, 0.0, 0.0, 0.0, 0.0, 0.0, 0.0, 0.0, 0.0, 0.0, 0.0, 0.0, 0.0, 0.0, 0.0, 0.0, 0.0, 0.0, 0.0, 0.0, 0.0, 0.0, 0.0, 0.0, 0.0, 0.0, 0.0, 0.0, 0.0, 0.0, 0.0, 0.0, 0.0, 0.0, 0.0, 0.0, 0.0, 0.0, 0.0, 0.0, 0.0, 0.0, 0.0, 0.0, 0.0, 0.0, 0.0, 0.0, 0.0, 0.0, 0.0, 0.0, 0.0, 0.0, 0.0, 0.0, 0.0, 0.0, 0.0, 0.0, 0.0, 0.0, 0.0, 0.0, 0.0, 0.0, 0.0, 0.0, 0.0, 0.0, 0.0, 0.0, 0.0, 0.0, 0.0, 0.0, 0.0, 0.0, 0.0, 0.0, 0.0, 0.0, 0.0, 0.0, 0.0, 0.0, 0.0, 0.0, 0.0, 0.0, 0.0, 0.0, 0.0, 0.0, 0.0, 0.0, 0.0, 0.0, 0.0, 0.0, 0.0, 0.0, 0.0, 0.0, 0.0, 0.0, 0.0, 0.0, 0.0, 0.0, 0.0, 0.0, 0.0, 0.0, 0.0, 0.0, 0.0, 0.0, 0.0, 0.0, 0.0, 0.0, 0.0, 0.0, 0.0, 0.0, 0.0, 0.0, 0.0, 0.0, 0.0, 0.0, 0.0, 0.0, 0.0, 0.0, 0.0, 0.0, 0.0, 0.0, 0.0, 0.0, 0.0, 0.0, 0.0, 0.0, 0.0, 0.0, 0.0, 0.0, 0.0, 0.0, 0.0, 0.0, 0.0, 0.0, 0.0, 0.0, 0.0, 0.0, 0.0, 0.0, 0.0, 0.0, 0.0, 0.0, 0.0, 0.0, 0.0, 0.0, 0.0, 0.0, 0.0, 0.0, 0.0, 0.0, 0.0, 0.0, 0.0, 0.0, 0.0, 0.0, 0.0, 0.0, 0.0, 0.0, 0.0, 0.0, 0.0, 0.0, 0.0, 0.0, 0.0, 0.0, 0.0, 0.0, 0.0, 0.0, 0.0, 0.0, 0.0, 0.0, 0.0, 0.0, 0.0, 0.0, 0.0, 0.0, 0.0, 0.0, 0.0, 0.0, 0.0, 0.0, 0.0, 0.0, 0.0, 0.0, 0.0, 0.0, 0.0, 0.0, 0.0, 0.0, 0.0, 0.0, 0.0, 0.0, 0.0, 0.0, 0.0, 0.0, 0.0, 0.0, 0.0, 0.0, 0.0, 0.0, 0.0, 0.0, 0.0, 0.0, 0.0, 0.0, 0.0, 0.0, 0.0, 0.0, 0.0, 0.0, 0.0, 0.0, 0.0, 0.0, 0.0, 0.0, 0.0, 0.0, 0.0, 0.0, 0.0, 0.0, 0.0, 0.0, 0.0, 0.0, 0.0, 0.0, 0.0, 0.0, 0.0, 0.0, 0.0, 0.0, 0.0, 0.0, 0.0, 0.0, 0.0, 0.0, 0.0, 0.0, 0.0, 0.0, 0.0, 0.0, 0.0, 0.0, 0.0, 0.0, 0.0, 0.0, 0.0, 0.0, 0.0, 0.0, 0.0, 0.0, 0.0, 0.0, 0.0, 0.0, 0.0, 0.0, 0.0, 0.0, 0.0, 0.0, 0.0, 0.0, 0.0, 0.0, 0.0, 0.0, 0.0, 0.0, 0.0, 0.0, 0.0, 0.0, 0.0, 0.0, 0.0, 0.0, 0.0, 0.0, 0.0, 0.0, 0.0, 0.0, 0.0, 0.0, 0.0, 0.0, 0.0, 0.0, 0.0, 0.0, 0.0, 0.0, 0.0, 0.0, 0.0, 0.0, 0.0, 0.0, 0.0, 0.0, 0.0, 0.0, 0.0, 0.0, 0.0, 0.0, 0.0, 0.0, 0.0, 0.0, 0.0, 0.0, 0.0, 0.0, 0.0, 0.0, 0.0, 0.0, 0.0, 0.0, 0.0, 0.0, 0.0, 0.0, 0.0, 0.0, 0.0, 0.0, 0.0, 0.0, 0.0, 0.0, 0.0, 0.0, 0.0, 0.0, 0.0, 0.0, 0.0, 0.0, 0.0, 0.0, 0.0, 0.0, 0.0, 0.0, 0.0, 0.0, 0.0, 0.0, 0.0, 0.0, 0.0, 0.0, 0.0, 0.0, 0.0, 0.0, 0.0, 0.0, 0.0, 0.0, 0.0, 0.0, 0.0, 0.0, 0.0, 0.0, 0.0, 0.0, 0.0, 0.0, 0.0, 0.0, 0.0, 0.0, 0.0, 0.0, 0.0, 0.0, 0.0, 0.0, 0.0, 0.0, 0.0, 0.0, 0.0, 0.0, 0.0, 0.0, 0.0, 0.0, 0.0, 0.0, 0.0, 0.0, 0.0, 0.0, 0.0, 0.0, 0.0, 0.0, 0.0, 0.0, 0.0, 0.0, 0.0, 0.0, 0.0, 0.0, 0.0, 0.0, 0.0, 0.0, 0.0, 0.0, 0.0, 0.0, 0.0, 0.0, 0.0, 0.0, 0.0, 0.0, 0.0, 0.0, 0.0, 0.0, 0.0, 0.0, 0.0, 0.0, 0.0, 0.0, 0.0, 0.0, 0.0, 0.0, 0.0, 0.0, 0.0, 0.0, 0.0, 0.0, 0.0, 0.0, 0.0, 0.0, 0.0, 0.0, 0.0, 0.0, 0.0, 0.0, 0.0, 0.0, 0.0, 0.0, 0.0, 0.0, 0.0, 0.0, 0.0, 0.0, 0.0, 0.0, 0.0, 0.0, 0.0, 0.0, 0.0, 0.0, 0.0, 0.0, 0.0, 0.0, 0.0, 0.0, 0.0, 0.0, 0.0, 0.0, 0.0, 0.0, 0.0, 0.0, 0.0, 0.0, 0.0, 0.0, 0.0, 0.0, 0.0, 0.0, 0.0, 0.0, 0.0, 0.0, 0.0, 0.0, 0.0, 0.0, 0.0, 0.0, 0.0, 0.0, 0.0, 0.0, 0.0, 0.0, 0.0, 0.0, 0.0, 0.0, 0.0, 0.0, 0.0, 0.0, 0.0, 0.0, 0.0, 0.0, 0.0, 0.0, 0.0, 0.0, 0.0, 0.0, 0.0, 0.0, 0.0, 0.0, 0.0, 0.0, 0.0, 0.0, 0.0, 0.0, 0.0, 0.0, 0.0, 0.0, 0.0, 0.0, 0.0, 0.0, 0.0, 0.0, 0.0, 0.0, 0.0, 0.0, 0.0, 0.0, 0.0, 0.0, 0.0, 0.0, 0.0, 0.0, 0.0, 0.0, 0.0, 0.0, 0.0, 0.0, 0.0, 0.0, 0.0, 0.0, 0.0, 0.0, 0.0, 0.0, 0.0, 0.0, 0.0, 0.0, 0.0, 0.0, 0.0, 0.0, 0.0, 0.0, 0.0, 0.0, 0.0, 0.0, 0.0, 0.0, 0.0, 0.0, 0.0, 0.0, 0.0, 0.0, 0.0, 0.0, 0.0, 0.0, 0.0, 0.0, 0.0, 0.0, 0.0, 0.0, 0.0, 0.0, 0.0, 0.0, 0.0, 0.0, 0.0, 0.0, 0.0, 0.0, 0.0, 0.0, 0.0, 0.0, 0.0, 0.0, 0.0, 0.0, 0.0, 0.0, 0.0, 0.0, 0.0, 0.0, 0.0, 0.0, 0.0, 0.0, 0.0, 0.0, 0.0, 0.0, 0.0, 0.0, 0.0, 0.0, 0.0, 0.0, 0.0, 0.0, 0.0, 0.0, 0.0, 0.0, 0.0, 0.0, 0.0, 0.0, 0.0, 0.0, 0.0, 0.0, 0.0, 0.0, 0.0, 0.0, 0.0, 0.0, 0.0, 0.0, 0.0, 0.0, 0.0, 0.0, 0.0, 0.0, 0.0, 0.0, 0.0, 0.0, 0.0, 0.0, 0.0, 0.0, 0.0, 0.0, 0.0, 0.0, 0.0, 0.0, 0.0, 0.0, 0.0, 0.0, 0.0, 0.0, 0.0, 0.0, 0.0, 0.0, 0.0, 0.0, 0.0, 0.0, 0.0, 0.0, 0.0, 0.0, 0.0, 0.0, 0.0, 0.0, 0.0, 0.0, 0.0, 0.0, 0.0, 0.0, 0.0, 0.0, 0.0, 0.0, 0.0, 0.0, 0.0, 0.0, 0.0, 0.0, 0.0, 0.0, 0.0, 0.0, 0.0, 0.0, 0.0, 0.0, 0.0, 0.0, 0.0, 0.0, 0.0, 0.0, 0.0, 0.0, 0.0, 0.0, 0.0, 0.0, 0.0, 0.0, 0.0, 0.0, 0.0, 0.0, 0.0, 0.0, 0.0, 0.0])
me_cliff_wall_07_physics.materials.append(mat_phy)
me_cliff_wall_07_physics.use_remesh_fix_poles = True
me_cliff_wall_07_physics.use_remesh_preserve_attributes = False
me_cliff_wall_07_physics.use_mirror_vertex_groups = False
me_cliff_wall_07_physics.update()
me_cliff_wall_07_physics.normals_split_custom_set([tuple(v) for v in zip(*[iter([-0.0505, 0.9593, 0.2777, -0.4253, 0.8681, 0.2558, -0.05547, 0.712, 0.6999, -0.05547, 0.712, 0.6999, -0.4253, 0.8681, 0.2558, -0.4579, 0.4733, 0.7526, -0.4253, 0.8681, 0.2558, -0.3907, 0.9185, -0.06067, -0.675, 0.7285, -0.1171, -0.3907, 0.9185, -0.06067, -0.4253, 0.8681, 0.2558, -0.03096, 0.9993, 0.01859, -0.8142, 0.5402, 0.2128, -0.4253, 0.8681, 0.2558, -0.675, 0.7285, -0.1171, -0.4253, 0.8681, 0.2558, -0.0505, 0.9593, 0.2777, -0.03096, 0.9993, 0.01859, -0.4253, 0.8681, 0.2558, -0.8142, 0.5402, 0.2128, -0.4579, 0.4733, 0.7526, -0.152, 0.9644, -0.2163, -0.4173, 0.6883, -0.5934, -0.5712, 0.7074, -0.4164, -0.5712, 0.7074, -0.4164, -0.4173, 0.6883, -0.5934, -0.5831, 0.0106, -0.8124, -0.4173, 0.6883, -0.5934, -0.152, 0.9644, -0.2163, 0.05002, 0.7144, -0.698, -0.4173, 0.6883, -0.5934, 0.05002, 0.7144, -0.698, -0.5831, 0.0106, -0.8124, 0.4169, -0.8562, -0.3051, 0.1009, -0.9406, -0.3242, 0.3895, -0.8193, -0.4208, 0.1009, -0.9406, -0.3242, 0.3253, -0.7285, -0.6029, 0.3895, -0.8193, -0.4208, 0.3895, -0.8193, -0.4208, 0.7837, -0.5938, -0.1823, 0.4169, -0.8562, -0.3051, 0.3895, -0.8193, -0.4208, 0.3253, -0.7285, -0.6029, 0.7837, -0.5938, -0.1823, -0.2754, -0.4437, -0.8528, -0.3558, -0.2761, -0.8929, -0.01061, -0.1966, -0.9804, -0.3558, -0.2761, -0.8929, -0.2754, -0.4437, -0.8528, -0.552, -0.2637, -0.7911, -0.01061, -0.1966, -0.9804, -0.3558, -0.2761, -0.8929, -0.552, -0.2637, -0.7911, -0.4579, 0.4733, 0.7526, -0.8142, 0.5402, 0.2128, -0.9172, -0.1124, 0.3823, -0.8142, 0.5402, 0.2128, -0.675, 0.7285, -0.1171, -0.9475, -0.1231, -0.295, -0.9172, -0.1124, 0.3823, -0.8142, 0.5402, 0.2128, -0.9475, -0.1231, -0.295, -0.675, 0.7285, -0.1171, -0.3907, 0.9185, -0.06067, -0.5712, 0.7074, -0.4164, -0.5712, 0.7074, -0.4164, -0.3907, 0.9185, -0.06067, -0.02373, 0.9996, -0.01676, -0.3907, 0.9185, -0.06067, -0.03096, 0.9993, 0.01859, -0.02373, 0.9996, -0.01676, -0.152, 0.9644, -0.2163, 0.04584, 0.9308, -0.3626, 0.05002, 0.7144, -0.698, 0.04584, 0.9308, -0.3626, -0.152, 0.9644, -0.2163, 0.05115, 0.9944, -0.09276, -0.152, 0.9644, -0.2163, -0.02373, 0.9996, -0.01676, 0.05115, 0.9944, -0.09276, -0.152, 0.9644, -0.2163, -0.5712, 0.7074, -0.4164, -0.02373, 0.9996, -0.01676, -0.4072, -0.3314, 0.8511, -0.1571, -0.131, 0.9788, -0.4364, -0.299, 0.8486, -0.4364, -0.299, 0.8486, -0.1571, -0.131, 0.9788, -0.5158, -0.2612, 0.8159, -0.6251, -0.3259, 0.7092, -0.4072, -0.3314, 0.8511, -0.4364, -0.299, 0.8486, -0.4364, -0.299, 0.8486, -0.5158, -0.2612, 0.8159, -0.6251, -0.3259, 0.7092, -0.5072, -0.7158, 0.48, -0.4072, -0.3314, 0.8511, -0.61, -0.6074, 0.509, -0.61, -0.6074, 0.509, -0.4072, -0.3314, 0.8511, -0.6251, -0.3259, 0.7092, -0.61, -0.6074, 0.509, -0.5395, -0.8376, 0.08573, -0.5072, -0.7158, 0.48, -0.61, -0.6074, 0.509, -0.6251, -0.3259, 0.7092, -0.8189, -0.5248, -0.2322, -0.8189, -0.5248, -0.2322, -0.5395, -0.8376, 0.08573, -0.61, -0.6074, 0.509, -0.5072, -0.7158, 0.48, -0.3189, -0.6527, 0.6872, -0.4072, -0.3314, 0.8511, -0.5395, -0.8376, 0.08573, -0.3566, -0.8849, 0.2997, -0.5072, -0.7158, 0.48, -0.3566, -0.8849, 0.2997, -0.3189, -0.6527, 0.6872, -0.5072, -0.7158, 0.48, 0.9526, -0.1462, 0.267, 0.9047, -0.1954, 0.3786, 0.9912, -0.1316, 0.01319, 0.9912, -0.1316, 0.01319, 0.999, 0.02274, 0.03905, 0.9526, -0.1462, 0.267, 0.9526, -0.1462, 0.267, 0.999, 0.02274, 0.03905, 0.9047, -0.1954, 0.3786, 0.7837, -0.5938, -0.1823, 0.5129, -0.8584, 0.0002552, 0.4169, -0.8562, -0.3051, 0.4169, -0.8562, -0.3051, 0.5129, -0.8584, 0.0002552, 0.1009, -0.9406, -0.3242, -0.2464, -0.8167, -0.5218, 0.3253, -0.7285, -0.6029, 0.1009, -0.9406, -0.3242, -0.1121, -0.6866, -0.7183, 0.3253, -0.7285, -0.6029, -0.2464, -0.8167, -0.5218, -0.2464, -0.8167, -0.5218, -0.4897, -0.7844, -0.3806, -0.4671, -0.6771, -0.5687, -0.2464, -0.8167, -0.5218, -0.4671, -0.6771, -0.5687, -0.1121, -0.6866, -0.7183, 0.1009, -0.9406, -0.3242, -0.4897, -0.7844, -0.3806, -0.2464, -0.8167, -0.5218, -0.5448, -0.775, -0.3203, -0.6121, -0.3979, -0.6834, -0.4671, -0.6771, -0.5687, -0.8189, -0.5248, -0.2322, -0.6121, -0.3979, -0.6834, -0.5448, -0.775, -0.3203, -0.5448, -0.775, -0.3203, -0.5395, -0.8376, 0.08573, -0.8189, -0.5248, -0.2322, -0.4671, -0.6771, -0.5687, -0.4897, -0.7844, -0.3806, -0.5448, -0.775, -0.3203, -0.4897, -0.7844, -0.3806, -0.4152, -0.9039, -0.1032, -0.5448, -0.775, -0.3203, -0.5448, -0.775, -0.3203, -0.4152, -0.9039, -0.1032, -0.5395, -0.8376, 0.08573, -0.2754, -0.4437, -0.8528, -0.5595, -0.3555, -0.7487, -0.552, -0.2637, -0.7911, -0.2754, -0.4437, -0.8528, -0.4671, -0.6771, -0.5687, -0.6121, -0.3979, -0.6834, -0.5595, -0.3555, -0.7487, -0.2754, -0.4437, -0.8528, -0.6121, -0.3979, -0.6834, 0.2623, -0.3407, -0.9029, -0.2754, -0.4437, -0.8528, -0.01061, -0.1966, -0.9804, -0.4671, -0.6771, -0.5687, -0.2754, -0.4437, -0.8528, -0.1121, -0.6866, -0.7183, -0.2754, -0.4437, -0.8528, 0.2623, -0.3407, -0.9029, -0.1121, -0.6866, -0.7183, -0.0505, 0.9593, 0.2777, 0.00514, 0.9999, 0.01448, -0.03096, 0.9993, 0.01859, 0.00514, 0.9999, 0.01448, -0.0505, 0.9593, 0.2777, 0.06217, 0.882, 0.4671, -0.0505, 0.9593, 0.2777, -0.05547, 0.712, 0.6999, 0.06217, 0.882, 0.4671, -0.8155, -0.1529, -0.5582, -0.552, -0.2637, -0.7911, -0.7261, -0.2451, -0.6424, -0.552, -0.2637, -0.7911, -0.8155, -0.1529, -0.5582, -0.5831, 0.0106, -0.8124, -0.8155, -0.1529, -0.5582, -0.5712, 0.7074, -0.4164, -0.5831, 0.0106, -0.8124, -0.8155, -0.1529, -0.5582, -0.675, 0.7285, -0.1171, -0.5712, 0.7074, -0.4164, -0.675, 0.7285, -0.1171, -0.8155, -0.1529, -0.5582, -0.9475, -0.1231, -0.295, -0.8379, -0.2717, -0.4734, -0.8155, -0.1529, -0.5582, -0.7261, -0.2451, -0.6424, -0.8155, -0.1529, -0.5582, -0.8379, -0.2717, -0.4734, -0.9475, -0.1231, -0.295, 0.05002, 0.7144, -0.698, 0.04584, 0.9308, -0.3626, 0.05115, 0.9944, -0.09276, 0.8897, 0.3263, -0.3191, 0.9587, 0.09713, -0.2675, 0.5424, 0.585, -0.603, 0.5424, 0.585, -0.603, 0.9587, 0.09713, -0.2675, 0.5163, 0.2028, -0.832, 0.05002, 0.7144, -0.698, 0.5424, 0.585, -0.603, 0.3287, 0.1345, -0.9348, 0.5424, 0.585, -0.603, 0.5163, 0.2028, -0.832, 0.3287, 0.1345, -0.9348, 0.5424, 0.585, -0.603, 0.629, 0.749, -0.2083, 0.8897, 0.3263, -0.3191, 0.5424, 0.585, -0.603, 0.2871, 0.9468, -0.1457, 0.629, 0.749, -0.2083, 0.2871, 0.9468, -0.1457, 0.5424, 0.585, -0.603, 0.05115, 0.9944, -0.09276, 0.5424, 0.585, -0.603, 0.05002, 0.7144, -0.698, 0.05115, 0.9944, -0.09276, 0.8897, 0.3263, -0.3191, 0.629, 0.749, -0.2083, 0.7142, 0.6973, 0.06127, 0.7142, 0.6973, 0.06127, 0.999, 0.02274, 0.03905, 0.8897, 0.3263, -0.3191, 0.8897, 0.3263, -0.3191, 0.999, 0.02274, 0.03905, 0.9587, 0.09713, -0.2675, 0.2871, 0.9468, -0.1457, 0.00514, 0.9999, 0.01448, 0.4348, 0.8996, 0.04132, 0.00514, 0.9999, 0.01448, 0.2871, 0.9468, -0.1457, 0.05115, 0.9944, -0.09276, 0.629, 0.749, -0.2083, 0.2871, 0.9468, -0.1457, 0.4348, 0.8996, 0.04132, 0.7142, 0.6973, 0.06127, 0.3252, 0.814, 0.4813, 0.5335, 0.3155, 0.7848, 0.5335, 0.3155, 0.7848, 0.999, 0.02274, 0.03905, 0.7142, 0.6973, 0.06127, 0.5335, 0.3155, 0.7848, 0.4932, -0.1942, 0.848, 0.8874, -0.1234, 0.4442, 0.8874, -0.1234, 0.4442, 0.999, 0.02274, 0.03905, 0.5335, 0.3155, 0.7848, 0.5335, 0.3155, 0.7848, 0.3252, 0.814, 0.4813, 0.1136, 0.7232, 0.6812, 0.1136, 0.7232, 0.6812, 0.1434, 0.2233, 0.9642, 0.5335, 0.3155, 0.7848, 0.1434, 0.2233, 0.9642, 0.4932, -0.1942, 0.848, 0.5335, 0.3155, 0.7848, 0.7142, 0.6973, 0.06127, 0.629, 0.749, -0.2083, 0.4348, 0.8996, 0.04132, 0.3252, 0.814, 0.4813, 0.7142, 0.6973, 0.06127, 0.4348, 0.8996, 0.04132, -0.03096, 0.9993, 0.01859, 0.00514, 0.9999, 0.01448, -0.02373, 0.9996, -0.01676, -0.02373, 0.9996, -0.01676, 0.00514, 0.9999, 0.01448, 0.05115, 0.9944, -0.09276, 0.00514, 0.9999, 0.01448, 0.3252, 0.814, 0.4813, 0.4348, 0.8996, 0.04132, 0.3252, 0.814, 0.4813, 0.00514, 0.9999, 0.01448, 0.06217, 0.882, 0.4671, 0.7891, -0.6135, -0.03194, 0.7837, -0.5938, -0.1823, 0.8153, -0.5717, 0.09254, 0.8153, -0.5717, 0.09254, 0.5129, -0.8584, 0.0002552, 0.7891, -0.6135, -0.03194, 0.7891, -0.6135, -0.03194, 0.5129, -0.8584, 0.0002552, 0.7837, -0.5938, -0.1823, 0.8222, -0.3313, 0.4628, 0.9558, -0.2805, 0.08755, 0.8874, -0.1234, 0.4442, 0.8874, -0.1234, 0.4442, 0.4932, -0.1942, 0.848, 0.8222, -0.3313, 0.4628, 0.8222, -0.3313, 0.4628, 0.2851, -0.8237, 0.4901, 0.8153, -0.5717, 0.09254, 0.2465, -0.4557, 0.8553, 0.2851, -0.8237, 0.4901, 0.8222, -0.3313, 0.4628, 0.8153, -0.5717, 0.09254, 0.7837, -0.5938, -0.1823, 0.8222, -0.3313, 0.4628, 0.7837, -0.5938, -0.1823, 0.9558, -0.2805, 0.08755, 0.8222, -0.3313, 0.4628, 0.8222, -0.3313, 0.4628, 0.4932, -0.1942, 0.848, 0.2465, -0.4557, 0.8553, 0.9047, -0.1954, 0.3786, 0.999, 0.02274, 0.03905, 0.8874, -0.1234, 0.4442, 0.8874, -0.1234, 0.4442, 0.9558, -0.2805, 0.08755, 0.9047, -0.1954, 0.3786, -0.2792, -0.8003, 0.5306, -0.3566, -0.8849, 0.2997, -0.1594, -0.6411, 0.7507, -0.1594, -0.6411, 0.7507, -0.3189, -0.6527, 0.6872, -0.2792, -0.8003, 0.5306, -0.2792, -0.8003, 0.5306, -0.3189, -0.6527, 0.6872, -0.3566, -0.8849, 0.2997, -0.1594, -0.6411, 0.7507, 0.2465, -0.4557, 0.8553, -0.1196, -0.5839, 0.803, -0.1196, -0.5839, 0.803, -0.1251, -0.3533, 0.9271, -0.1594, -0.6411, 0.7507, 0.2465, -0.4557, 0.8553, -0.1251, -0.3533, 0.9271, -0.1196, -0.5839, 0.803, -0.973, -0.081, 0.2162, -0.9768, -0.1937, -0.09111, -0.9172, -0.1124, 0.3823, -0.9768, -0.1937, -0.09111, -0.9285, -0.3587, 0.09598, -0.9172, -0.1124, 0.3823, -0.9768, -0.1937, -0.09111, -0.973, -0.081, 0.2162, -0.9475, -0.1231, -0.295, -0.9768, -0.1937, -0.09111, -0.8379, -0.2717, -0.4734, -0.9285, -0.3587, 0.09598, -0.8379, -0.2717, -0.4734, -0.9768, -0.1937, -0.09111, -0.9475, -0.1231, -0.295, -0.6251, -0.3259, 0.7092, -0.5158, -0.2612, 0.8159, -0.9172, -0.1124, 0.3823, -0.9285, -0.3587, 0.09598, -0.6251, -0.3259, 0.7092, -0.9172, -0.1124, 0.3823, -0.8189, -0.5248, -0.2322, -0.6251, -0.3259, 0.7092, -0.9285, -0.3587, 0.09598, -0.8379, -0.2717, -0.4734, -0.8189, -0.5248, -0.2322, -0.9285, -0.3587, 0.09598, -0.8189, -0.5248, -0.2322, -0.8379, -0.2717, -0.4734, -0.6121, -0.3979, -0.6834, 0.2715, -0.07803, -0.9593, -0.01061, -0.1966, -0.9804, 0.3287, 0.1345, -0.9348, 0.5909, -0.001733, -0.8067, 0.2715, -0.07803, -0.9593, 0.3287, 0.1345, -0.9348, 0.2715, -0.07803, -0.9593, 0.2623, -0.3407, -0.9029, -0.01061, -0.1966, -0.9804, 0.2623, -0.3407, -0.9029, 0.2715, -0.07803, -0.9593, 0.5909, -0.001733, -0.8067, 0.9331, -0.06058, -0.3545, 0.9587, 0.09713, -0.2675, 0.9912, -0.1316, 0.01319, 0.9587, 0.09713, -0.2675, 0.999, 0.02274, 0.03905, 0.9912, -0.1316, 0.01319, 0.9912, -0.1316, 0.01319, 0.8748, -0.1936, -0.4442, 0.9331, -0.06058, -0.3545, 0.9047, -0.1954, 0.3786, 0.9558, -0.2805, 0.08755, 0.9912, -0.1316, 0.01319, 0.9912, -0.1316, 0.01319, 0.9558, -0.2805, 0.08755, 0.8748, -0.1936, -0.4442, 0.8748, -0.1936, -0.4442, 0.5909, -0.001733, -0.8067, 0.9331, -0.06058, -0.3545, 0.5909, -0.001733, -0.8067, 0.9587, 0.09713, -0.2675, 0.9331, -0.06058, -0.3545, 0.1009, -0.9406, -0.3242, -0.4152, -0.9039, -0.1032, -0.4897, -0.7844, -0.3806, 0.5129, -0.8584, 0.0002552, 0.02113, -0.977, 0.212, 0.1009, -0.9406, -0.3242, 0.1009, -0.9406, -0.3242, 0.02113, -0.977, 0.212, -0.4152, -0.9039, -0.1032, -0.552, -0.2637, -0.7911, -0.5595, -0.3555, -0.7487, -0.6471, -0.3135, -0.695, -0.6471, -0.3135, -0.695, -0.5595, -0.3555, -0.7487, -0.6121, -0.3979, -0.6834, 0.1136, 0.7232, 0.6812, 0.3252, 0.814, 0.4813, 0.06217, 0.882, 0.4671, -0.05547, 0.712, 0.6999, 0.1434, 0.2233, 0.9642, 0.1136, 0.7232, 0.6812, -0.05547, 0.712, 0.6999, 0.1136, 0.7232, 0.6812, 0.06217, 0.882, 0.4671, -0.1251, -0.3533, 0.9271, -0.1571, -0.131, 0.9788, -0.4072, -0.3314, 0.8511, -0.4072, -0.3314, 0.8511, -0.3189, -0.6527, 0.6872, -0.1251, -0.3533, 0.9271, 0.05002, 0.7144, -0.698, -0.01061, -0.1966, -0.9804, -0.5831, 0.0106, -0.8124, -0.01061, -0.1966, -0.9804, 0.05002, 0.7144, -0.698, 0.3287, 0.1345, -0.9348, 0.8153, -0.5717, 0.09254, 0.2851, -0.8237, 0.4901, 0.5129, -0.8584, 0.0002552, 0.3253, -0.7285, -0.6029, 0.8254, -0.3919, -0.4064, 0.7837, -0.5938, -0.1823, 0.7837, -0.5938, -0.1823, 0.8254, -0.3919, -0.4064, 0.9558, -0.2805, 0.08755, -0.3566, -0.8849, 0.2997, -0.1339, -0.7598, 0.6362, -0.1594, -0.6411, 0.7507, -0.1251, -0.3533, 0.9271, -0.3189, -0.6527, 0.6872, -0.1594, -0.6411, 0.7507, -0.1594, -0.6411, 0.7507, 0.2851, -0.8237, 0.4901, 0.2465, -0.4557, 0.8553, -0.1339, -0.7598, 0.6362, 0.2851, -0.8237, 0.4901, -0.1594, -0.6411, 0.7507, -0.04899, -0.8603, 0.5075, -0.1339, -0.7598, 0.6362, -0.3566, -0.8849, 0.2997, -0.3566, -0.8849, 0.2997, 0.02113, -0.977, 0.212, -0.04899, -0.8603, 0.5075, -0.04899, -0.8603, 0.5075, 0.2851, -0.8237, 0.4901, -0.1339, -0.7598, 0.6362, -0.04899, -0.8603, 0.5075, 0.02113, -0.977, 0.212, 0.2851, -0.8237, 0.4901, 0.05184, -0.08255, 0.9952, 0.4932, -0.1942, 0.848, 0.1434, 0.2233, 0.9642, -0.03531, -0.1916, 0.9808, 0.4932, -0.1942, 0.848, 0.05184, -0.08255, 0.9952, 0.1434, 0.2233, 0.9642, -0.1571, -0.131, 0.9788, 0.05184, -0.08255, 0.9952, 0.05184, -0.08255, 0.9952, -0.1571, -0.131, 0.9788, -0.03531, -0.1916, 0.9808, -0.973, -0.081, 0.2162, -0.9172, -0.1124, 0.3823, -0.9475, -0.1231, -0.295, -0.6471, -0.3135, -0.695, -0.8379, -0.2717, -0.4734, -0.7261, -0.2451, -0.6424, -0.8379, -0.2717, -0.4734, -0.6471, -0.3135, -0.695, -0.6121, -0.3979, -0.6834, 0.4932, -0.1942, 0.848, 0.1745, -0.3679, 0.9134, 0.2465, -0.4557, 0.8553, 0.2465, -0.4557, 0.8553, 0.1745, -0.3679, 0.9134, -0.1251, -0.3533, 0.9271, -0.5395, -0.8376, 0.08573, -0.4152, -0.9039, -0.1032, -0.3566, -0.8849, 0.2997, -0.4152, -0.9039, -0.1032, 0.02113, -0.977, 0.212, -0.3566, -0.8849, 0.2997, 0.5163, 0.2028, -0.832, 0.5909, -0.001733, -0.8067, 0.3287, 0.1345, -0.9348, 0.5163, 0.2028, -0.832, 0.9587, 0.09713, -0.2675, 0.5909, -0.001733, -0.8067, 0.2623, -0.3407, -0.9029, 0.3253, -0.7285, -0.6029, -0.1121, -0.6866, -0.7183, 0.8748, -0.1936, -0.4442, 0.2623, -0.3407, -0.9029, 0.5909, -0.001733, -0.8067, 0.2623, -0.3407, -0.9029, 0.8748, -0.1936, -0.4442, 0.8254, -0.3919, -0.4064, 0.3253, -0.7285, -0.6029, 0.2623, -0.3407, -0.9029, 0.8254, -0.3919, -0.4064, -0.01061, -0.1966, -0.9804, -0.552, -0.2637, -0.7911, -0.5831, 0.0106, -0.8124, 0.9558, -0.2805, 0.08755, 0.8254, -0.3919, -0.4064, 0.8748, -0.1936, -0.4442, -0.552, -0.2637, -0.7911, -0.6471, -0.3135, -0.695, -0.7261, -0.2451, -0.6424, -0.05547, 0.712, 0.6999, -0.1571, -0.131, 0.9788, 0.1434, 0.2233, 0.9642, -0.4579, 0.4733, 0.7526, -0.1571, -0.131, 0.9788, -0.05547, 0.712, 0.6999, -0.5158, -0.2612, 0.8159, -0.4579, 0.4733, 0.7526, -0.9172, -0.1124, 0.3823, -0.5158, -0.2612, 0.8159, -0.1571, -0.131, 0.9788, -0.4579, 0.4733, 0.7526, 0.2851, -0.8237, 0.4901, 0.02113, -0.977, 0.212, 0.5129, -0.8584, 0.0002552, -0.1251, -0.3533, 0.9271, 0.1745, -0.3679, 0.9134, -0.03531, -0.1916, 0.9808, -0.03531, -0.1916, 0.9808, -0.1571, -0.131, 0.9788, -0.1251, -0.3533, 0.9271, -0.03531, -0.1916, 0.9808, 0.1745, -0.3679, 0.9134, 0.4932, -0.1942, 0.848])] * 3)])
arm_cliff_wall_07_qc_skeleton = bpy.data.armatures.new('cliff_wall_07.qc_skeleton')  # bones are not reproduced

# ---- objects
ob_cliff_wall_07_qc_skeleton = bpy.data.objects.new('cliff_wall_07.qc_skeleton', arm_cliff_wall_07_qc_skeleton)
ob_cliff_wall_07_reference = bpy.data.objects.new('cliff_wall_07_reference', me_cliff_wall_07_reference)
ob_cliff_wall_07_physics = bpy.data.objects.new('cliff_wall_07_physics', me_cliff_wall_07_physics)

# ---- transforms, parenting, visibility, modifiers, constraints
ob_cliff_wall_07_qc_skeleton.location = (0.0, 0.0, 0.0)
ob_cliff_wall_07_qc_skeleton.show_in_front = True
ob_cliff_wall_07_qc_skeleton.lineart.crease_threshold = 0.0
ob_cliff_wall_07_reference.parent = ob_cliff_wall_07_qc_skeleton
ob_cliff_wall_07_reference.location = (0.0, 0.0, 0.0)
ob_cliff_wall_07_reference.lineart.crease_threshold = 0.0
_vg = ob_cliff_wall_07_reference.vertex_groups.new(name='static_prop')
_vg.add([0, 1, 2, 3, 4, 5, 6, 7, 8, 9, 10, 11, 12, 13, 14, 15, 16, 17, 18, 19, 20, 21, 22, 23, 24, 25, 26, 27, 28, 29, 30, 31, 32, 33, 34, 35, 36, 37, 38, 39, 40, 41, 42, 43, 44, 45, 46, 47, 48, 49, 50, 51, 52, 53, 54, 55, 56, 57, 58, 59, 60, 61, 62, 63, 64, 65, 66, 67, 68, 69, 70, 71, 72, 73, 74, 75, 76, 77, 78, 79, 80, 81, 82, 83, 84, 85, 86, 87, 88, 89, 90, 91, 92, 93, 94, 95, 96, 97, 98, 99, 100, 101, 102, 103, 104, 105, 106, 107, 108, 109, 110, 111, 112, 113, 114, 115, 116, 117, 118, 119, 120, 121, 122, 123, 124, 125, 126, 127, 128, 129, 130, 131, 132, 133, 134, 135, 136, 137, 138, 139, 140, 141, 142, 143, 144, 145, 146, 147, 148, 149, 150, 151, 152, 153, 154], 1.0, 'REPLACE')
_m = ob_cliff_wall_07_reference.modifiers.new('Armature', 'ARMATURE')
_m.object = ob_cliff_wall_07_qc_skeleton
ob_cliff_wall_07_physics.parent = ob_cliff_wall_07_qc_skeleton
ob_cliff_wall_07_physics.location = (0.0, 0.0, 0.0)
ob_cliff_wall_07_physics.display_type = 'SOLID'
ob_cliff_wall_07_physics.show_wire = True
ob_cliff_wall_07_physics.lineart.crease_threshold = 0.0
_vg = ob_cliff_wall_07_physics.vertex_groups.new(name='static_prop')
_vg.add([0, 1, 2, 3, 4, 5, 6, 7, 8, 9, 10, 11, 12, 13, 14, 15, 16, 17, 18, 19, 20, 21, 22, 23, 24, 25, 26, 27, 28, 29, 30, 31, 32, 33, 34, 35, 36, 37, 38, 39, 40, 41, 42, 43, 44, 45, 46, 47, 48, 49, 50, 51, 52, 53, 54, 55, 56, 57, 58, 59, 60, 61, 62, 63, 64, 65, 66, 67, 68, 69, 70, 71, 72, 73, 74, 75, 76, 77, 78, 79, 80, 81, 82, 83, 84, 85, 86, 87, 88, 89, 90, 91, 92, 93, 94, 95, 96], 1.0, 'REPLACE')
_m = ob_cliff_wall_07_physics.modifiers.new('Armature', 'ARMATURE')
_m.object = ob_cliff_wall_07_qc_skeleton

# ---- collection membership
scene.collection.objects.link(ob_cliff_wall_07_qc_skeleton)
scene.collection.objects.link(ob_cliff_wall_07_reference)
scene.collection.objects.link(ob_cliff_wall_07_physics)
col_cliff_wall_07.objects.link(ob_cliff_wall_07_qc_skeleton)
col_cliff_wall_07.objects.link(ob_cliff_wall_07_reference)
col_cliff_wall_07.objects.link(ob_cliff_wall_07_physics)

# ---- scene / render settings (as saved in the file)
scene.frame_start = 1; scene.frame_end = 250; scene.frame_set(0)
scene.render.engine = 'BLENDER_EEVEE_NEXT'
scene.cycles.use_denoising = False
scene.cycles.samples = 128
scene.cycles.sampling_pattern = 'TABULATED_SOBOL'
scene.cycles.use_adaptive_sampling = False
scene.cycles.use_light_tree = False
scene.view_settings.view_transform = 'Filmic'
bpy.context.view_layer.update()

# ---- added for rendering (the .blend has no active camera and no usable light): camera, sun + grey world if the file has none
cam_auto = bpy.data.cameras.new('AutoCamera')
cam_auto.lens = 50.0
cam_auto.sensor_width = 36.0
cam_auto.clip_end = 4305.15
ob_auto_camera = bpy.data.objects.new('AutoCamera', cam_auto)
scene.collection.objects.link(ob_auto_camera)
ob_auto_camera.location = (288.548, -297.071, 258.92)
ob_auto_camera.rotation_euler = (1.09748, -7.21219e-08, 0.694738)
scene.camera = ob_auto_camera
light_auto_sun = bpy.data.lights.new('AutoSun', 'SUN')
light_auto_sun.energy = 3.0
light_auto_sun.angle = 0.0523599
ob_auto_sun = bpy.data.objects.new('AutoSun', light_auto_sun)
scene.collection.objects.link(ob_auto_sun)
ob_auto_sun.rotation_euler = (0.872665, 0.174533, 0.523599)
if scene.world is None:
    world_auto = bpy.data.worlds.new('AutoWorld')
    world_auto.color = (0.3, 0.3, 0.3)
    scene.world = world_auto
bpy.context.view_layer.update()
